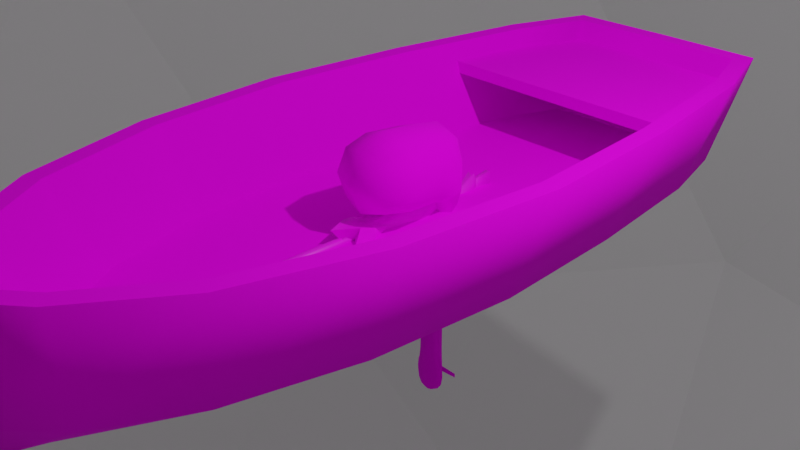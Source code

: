 # Source: ld48.blend  (saved by Blender 2.92.15; exported with 4.5.12 LTS)
import bpy
from mathutils import Matrix  # noqa: F401  (used for matrix-valued properties, if any)

bpy.ops.wm.read_factory_settings(use_empty=True)
scene = bpy.context.scene
scene.name = 'Scene'

# ---- collections
col_collection = bpy.data.collections.new('Collection'); scene.collection.children.link(col_collection)

# ---- images (referenced by path relative to the original .blend; pixels are not part of the script)
import os
ASSET_DIR = os.environ.get("B2B_ASSET_DIR", "")  # directory of the original .blend (textures are referenced by path, not embedded)
HERE = os.path.dirname(os.path.abspath(__file__))  # packed textures are extracted next to this script under _unpacked/

def load_image(name, relpath, width, height, colorspace="sRGB"):
    """Load a texture the original file referenced (path relative to the .blend, or extracted next to this script)."""
    p = next((c for c in (os.path.join(HERE, relpath), os.path.join(ASSET_DIR, relpath)) if relpath and os.path.exists(c)), "")
    if p:
        img = bpy.data.images.load(p, check_existing=True)
        img.name = name
    else:  # same state as the original file: an image datablock whose file is absent (Cycles renders it pink)
        img = bpy.data.images.new(name, width, height)
        img.source = "FILE"
        img.filepath = "//" + (relpath or name)
    img.colorspace_settings.name = colorspace
    return img
img_farmland_20_1x_png = load_image('farmland-20-1x.png', 'farmland-20-1x.png', 1024, 1024, 'sRGB')

# ---- materials (node trees are filled in below, after node groups)
mat_boatmaterial = bpy.data.materials.new('BoatMaterial')
mat_boatmaterial.use_transparent_shadow = False
mat_fishingrodmaterial = bpy.data.materials.new('FishingRodMaterial')
mat_fishingrodmaterial.use_transparent_shadow = False
mat_baitmaterial = bpy.data.materials.new('BaitMaterial')
mat_baitmaterial.use_transparent_shadow = False
mat_fishmaterial = bpy.data.materials.new('FishMaterial')
mat_fishmaterial.use_transparent_shadow = False

# ---- material node trees
mat_boatmaterial.use_nodes = True; mat_boatmaterial.node_tree.nodes.clear()
_N = mat_boatmaterial.node_tree.nodes; _L = mat_boatmaterial.node_tree.links
n0 = _N.new('ShaderNodeBsdfPrincipled'); n0.name = 'Principled BSDF'; n0.location = (-9, 253)
n0.distribution = 'GGX'
n0.subsurface_method = 'BURLEY'
n0.inputs[2].default_value = 0.9182
n0.inputs[3].default_value = 1.45
n0.inputs[13].default_value = 0.07727
n0.inputs[27].default_value = (0.0, 0.0, 0.0, 1.0)
n0.inputs[28].default_value = 1.0
n1 = _N.new('ShaderNodeOutputMaterial'); n1.name = 'Material Output'; n1.location = (281, 253)
n2 = _N.new('ShaderNodeTexImage'); n2.name = 'Image Texture'; n2.location = (-299, 233)
n2.image = img_farmland_20_1x_png
_L.new(n0.outputs[0], n1.inputs[0])
_L.new(n2.outputs[0], n0.inputs[0])
n1.is_active_output = True
mat_fishingrodmaterial.use_nodes = True; mat_fishingrodmaterial.node_tree.nodes.clear()
_N = mat_fishingrodmaterial.node_tree.nodes; _L = mat_fishingrodmaterial.node_tree.links
n0 = _N.new('ShaderNodeBsdfPrincipled'); n0.name = 'Principled BSDF'; n0.location = (10, 300)
n0.distribution = 'GGX'
n0.subsurface_method = 'BURLEY'
n0.inputs[3].default_value = 1.45
n0.inputs[27].default_value = (0.0, 0.0, 0.0, 1.0)
n0.inputs[28].default_value = 1.0
n1 = _N.new('ShaderNodeOutputMaterial'); n1.name = 'Material Output'; n1.location = (300, 300)
n2 = _N.new('ShaderNodeTexImage'); n2.name = 'Image Texture'; n2.location = (-280, 280)
n2.image = img_farmland_20_1x_png
_L.new(n0.outputs[0], n1.inputs[0])
_L.new(n2.outputs[0], n0.inputs[0])
n1.is_active_output = True
mat_baitmaterial.use_nodes = True; mat_baitmaterial.node_tree.nodes.clear()
_N = mat_baitmaterial.node_tree.nodes; _L = mat_baitmaterial.node_tree.links
n0 = _N.new('ShaderNodeBsdfPrincipled'); n0.name = 'Principled BSDF'; n0.location = (10, 300)
n0.distribution = 'GGX'
n0.subsurface_method = 'BURLEY'
n0.inputs[3].default_value = 1.45
n0.inputs[27].default_value = (0.0, 0.0, 0.0, 1.0)
n0.inputs[28].default_value = 1.0
n1 = _N.new('ShaderNodeOutputMaterial'); n1.name = 'Material Output'; n1.location = (300, 300)
n2 = _N.new('ShaderNodeTexImage'); n2.name = 'Image Texture'; n2.location = (-280, 280)
n2.image = img_farmland_20_1x_png
_L.new(n0.outputs[0], n1.inputs[0])
_L.new(n2.outputs[0], n0.inputs[0])
n1.is_active_output = True
mat_fishmaterial.use_nodes = True; mat_fishmaterial.node_tree.nodes.clear()
_N = mat_fishmaterial.node_tree.nodes; _L = mat_fishmaterial.node_tree.links
n0 = _N.new('ShaderNodeBsdfPrincipled'); n0.name = 'Principled BSDF'; n0.location = (10, 300)
n0.distribution = 'GGX'
n0.subsurface_method = 'BURLEY'
n0.inputs[3].default_value = 1.45
n0.inputs[27].default_value = (0.0, 0.0, 0.0, 1.0)
n0.inputs[28].default_value = 1.0
n1 = _N.new('ShaderNodeOutputMaterial'); n1.name = 'Material Output'; n1.location = (300, 300)
n2 = _N.new('ShaderNodeTexImage'); n2.name = 'Image Texture'; n2.location = (-280, 280)
n2.image = img_farmland_20_1x_png
_L.new(n0.outputs[0], n1.inputs[0])
_L.new(n2.outputs[0], n0.inputs[0])
n1.is_active_output = True

# ---- world
world_world = bpy.data.worlds.new('World'); scene.world = world_world
world_world.use_nodes = True; world_world.node_tree.nodes.clear()
_N = world_world.node_tree.nodes; _L = world_world.node_tree.links
n0 = _N.new('ShaderNodeOutputWorld'); n0.name = 'World Output'; n0.location = (300, 300)
n1 = _N.new('ShaderNodeBackground'); n1.name = 'Background'; n1.location = (10, 300)
n1.inputs[0].default_value = (0.05088, 0.05088, 0.05088, 1.0)
_L.new(n1.outputs[0], n0.inputs[0])
n0.is_active_output = True
world_world.color = (0.05088, 0.05088, 0.05088)
world_world.use_sun_shadow = False
world_world.sun_shadow_jitter_overblur = 0.0

# ---- cameras
cam_camera = bpy.data.cameras.new('Camera')
cam_camera.clip_end = 100.0
cam_camera.ortho_scale = 7.314

# ---- lights
light_light = bpy.data.lights.new('Light', 'POINT')
light_light.transmission_factor = 0.0
light_light.energy = 1000.0
light_light.shadow_soft_size = 0.1
light_light.shadow_maximum_resolution = 0.006
light_light.use_absolute_resolution = True

# ---- meshes
me_circle = bpy.data.meshes.new('Circle')
me_circle.from_pydata([(9.845e-09, 4.199, -0.2913), (-0.9232, 4.181, -0.2913), (-1.181, 3.252, -0.2913), (-1.397, 1.638, -0.2913), (-1.512, -0.001479, -0.2913), (-1.397, -1.641, -0.2913), (-1.069, -3.031, -0.2913), (-0.5788, -3.96, -0.2913), (-2.185e-07, -4.571, -0.2913), (0.5788, -3.96, -0.2913), (1.069, -3.031, -0.2913), (1.397, -1.641, -0.2913), (1.512, -0.001478, -0.2913), (1.397, 1.638, -0.2913), (1.181, 3.252, -0.2913), (0.9232, 4.181, -0.2913), (1.552e-07, 4.238, 1.0), (-1.082, 4.222, 1.0), (-1.373, 3.39, 1.0), (-1.656, 1.706, 1.0), (-1.807, -0.003404, 1.0), (-1.657, -1.7, 1.0), (-1.236, -3.123, 1.0), (-0.6161, -4.056, 1.0), (-1.831e-07, -4.573, 1.0), (0.6161, -4.056, 1.0), (1.236, -3.123, 1.0), (1.657, -1.7, 1.0), (1.807, -0.003404, 1.0), (1.656, 1.706, 1.0), (1.373, 3.39, 1.0), (1.082, 4.222, 1.0), (-4.221e-08, 4.317, -0.6399), (-0.1761, 4.299, -0.6399), (-0.2254, 3.441, -0.6399), (-0.2666, 1.732, -0.6399), (-0.2885, -0.003404, -0.6399), (-0.2666, -1.739, -0.6399), (-0.204, -3.21, -0.6399), (-0.1104, -3.994, -0.6399), (-8.578e-08, -4.327, -0.6399), (0.1104, -3.994, -0.6399), (0.204, -3.21, -0.6399), (0.2666, -1.739, -0.6399), (0.2885, -0.003404, -0.6399), (0.2666, 1.732, -0.6399), (0.2254, 3.441, -0.6399), (0.1761, 4.299, -0.6399), (-1.228, 4.424, 1.0), (3.768e-08, 4.442, 1.0), (-1.571, 3.441, 1.0), (-1.858, 1.732, 1.0), (-2.011, -0.003404, 1.0), (-1.858, -1.739, 1.0), (-1.422, -3.21, 1.0), (-0.7698, -4.193, 1.0), (-2.66e-07, -4.84, 1.0), (0.7698, -4.193, 1.0), (1.422, -3.21, 1.0), (1.858, -1.739, 1.0), (2.011, -0.003404, 1.0), (1.858, 1.732, 1.0), (1.571, 3.441, 1.0), (1.228, 4.424, 1.0), (1.219e-07, 3.648, 0.0), (-0.9305, 3.634, 0.0), (-1.18, 2.919, 0.0), (-1.424, 1.471, 0.0), (-1.553, 0.001762, 0.0), (-1.425, -1.457, 0.0), (-1.062, -2.68, 0.0), (-0.5297, -3.482, 0.0), (-1.689e-07, -3.927, 0.0), (0.5297, -3.482, 0.0), (1.062, -2.68, 0.0), (1.425, -1.457, 0.0), (1.553, 0.001762, 0.0), (1.424, 1.471, 0.0), (1.18, 2.919, 0.0), (0.9305, 3.634, 0.0), (-1.581, 2.362, 0.6416), (-1.581, 2.362, 0.7792), (-1.093, 4.324, 0.6416), (-1.093, 4.324, 0.7792), (1.581, 2.362, 0.6416), (1.581, 2.362, 0.7792), (1.093, 4.324, 0.6416), (1.093, 4.324, 0.7792)], [], [(7, 6, 38, 39), (16, 17, 65, 64), (4, 5, 53, 52), (12, 13, 61, 60), (5, 6, 54, 53), (13, 14, 62, 61), (6, 7, 55, 54), (14, 15, 63, 62), (7, 8, 56, 55), (0, 1, 48, 49), (15, 0, 49, 63), (8, 9, 57, 56), (1, 2, 50, 48), (9, 10, 58, 57), (2, 3, 51, 50), (10, 11, 59, 58), (3, 4, 52, 51), (11, 12, 60, 59), (33, 32, 47, 46, 45, 44, 43, 42, 41, 40, 39, 38, 37, 36, 35, 34), (15, 14, 46, 47), (8, 7, 39, 40), (1, 0, 32, 33), (0, 15, 47, 32), (9, 8, 40, 41), (2, 1, 33, 34), (10, 9, 41, 42), (3, 2, 34, 35), (11, 10, 42, 43), (4, 3, 35, 36), (12, 11, 43, 44), (5, 4, 36, 37), (13, 12, 44, 45), (6, 5, 37, 38), (14, 13, 45, 46), (17, 16, 49, 48), (18, 17, 48, 50), (19, 18, 50, 51), (20, 19, 51, 52), (21, 20, 52, 53), (22, 21, 53, 54), (23, 22, 54, 55), (24, 23, 55, 56), (25, 24, 56, 57), (26, 25, 57, 58), (27, 26, 58, 59), (28, 27, 59, 60), (29, 28, 60, 61), (30, 29, 61, 62), (31, 30, 62, 63), (16, 31, 63, 49), (65, 66, 67, 68, 69, 70, 71, 72, 73, 74, 75, 76, 77, 78, 79, 64), (31, 16, 64, 79), (24, 25, 73, 72), (17, 18, 66, 65), (25, 26, 74, 73), (18, 19, 67, 66), (26, 27, 75, 74), (19, 20, 68, 67), (27, 28, 76, 75), (20, 21, 69, 68), (28, 29, 77, 76), (21, 22, 70, 69), (29, 30, 78, 77), (22, 23, 71, 70), (30, 31, 79, 78), (23, 24, 72, 71), (80, 81, 83, 82), (82, 83, 87, 86), (86, 87, 85, 84), (84, 85, 81, 80), (82, 86, 84, 80), (87, 83, 81, 85)])
me_circle.polygons.foreach_set('use_smooth', [1, 1, 1, 1, 1, 1, 1, 1, 1, 1, 1, 1, 1, 1, 1, 1, 1, 1, 1, 1, 1, 1, 1, 1, 1, 1, 1, 1, 1, 1, 1, 1, 1, 1, 0, 0, 0, 0, 0, 0, 0, 0, 0, 0, 0, 0, 0, 0, 0, 0, 0, 1, 1, 1, 1, 1, 1, 1, 1, 1, 1, 1, 1, 1, 1, 1, 0, 0, 0, 0, 0, 0])
_uv = me_circle.uv_layers.new(name='UVMap')
_uv.uv.foreach_set('vector', [0.5266, 0.4062, 0.5266, 0.4062, 0.5266, 0.4062, 0.5266, 0.4062, 0.5266, 0.4062, 0.5266, 0.4062, 0.5266, 0.4062, 0.5266, 0.4062, 0.5266, 0.4062, 0.5266, 0.4062, 0.5266, 0.4062, 0.5266, 0.4062, 0.5266, 0.4062, 0.5266, 0.4062, 0.5266, 0.4062, 0.5266, 0.4062, 0.5266, 0.4062, 0.5266, 0.4062, 0.5266, 0.4062, 0.5266, 0.4062, 0.5266, 0.4062, 0.5266, 0.4062, 0.5266, 0.4062, 0.5266, 0.4062, 0.5266, 0.4062, 0.5266, 0.4062, 0.5266, 0.4062, 0.5266, 0.4062, 0.5266, 0.4062, 0.5266, 0.4062, 0.5266, 0.4062, 0.5266, 0.4062, 0.5266, 0.4062, 0.5266, 0.4062, 0.5266, 0.4062, 0.5266, 0.4062, 0.5266, 0.4062, 0.5266, 0.4062, 0.5266, 0.4062, 0.5266, 0.4062, 0.5266, 0.4062, 0.5266, 0.4062, 0.5266, 0.4062, 0.5266, 0.4062, 0.5266, 0.4062, 0.5266, 0.4062, 0.5266, 0.4062, 0.5266, 0.4062, 0.5266, 0.4062, 0.5266, 0.4062, 0.5266, 0.4062, 0.5266, 0.4062, 0.5266, 0.4062, 0.5266, 0.4062, 0.5266, 0.4062, 0.5266, 0.4062, 0.5266, 0.4062, 0.5266, 0.4062, 0.5266, 0.4062, 0.5266, 0.4062, 0.5266, 0.4062, 0.5266, 0.4062, 0.5266, 0.4062, 0.5266, 0.4062, 0.5266, 0.4062, 0.5266, 0.4062, 0.5266, 0.4062, 0.5266, 0.4062, 0.5266, 0.4062, 0.5266, 0.4062, 0.5266, 0.4062, 0.5266, 0.4062, 0.5266, 0.4062, 0.5266, 0.4062, 0.5266, 0.4062, 0.5266, 0.4062, 0.5266, 0.4062, 0.5266, 0.4062, 0.5266, 0.4062, 0.5266, 0.4062, 0.5266, 0.4062, 0.5266, 0.4062, 0.5266, 0.4062, 0.5266, 0.4062, 0.5266, 0.4062, 0.5266, 0.4062, 0.5266, 0.4062, 0.5266, 0.4062, 0.5266, 0.4062, 0.5266, 0.4062, 0.5266, 0.4062, 0.5266, 0.4062, 0.5266, 0.4062, 0.5266, 0.4062, 0.5266, 0.4062, 0.5266, 0.4062, 0.5266, 0.4062, 0.5266, 0.4062, 0.5266, 0.4062, 0.5266, 0.4062, 0.5266, 0.4062, 0.5266, 0.4062, 0.5266, 0.4062, 0.5266, 0.4062, 0.5266, 0.4062, 0.5266, 0.4062, 0.5266, 0.4062, 0.5266, 0.4062, 0.5266, 0.4062, 0.5266, 0.4062, 0.5266, 0.4062, 0.5266, 0.4062, 0.5266, 0.4062, 0.5266, 0.4062, 0.5266, 0.4062, 0.5266, 0.4062, 0.5266, 0.4062, 0.5266, 0.4062, 0.5266, 0.4062, 0.5266, 0.4062, 0.5266, 0.4062, 0.5266, 0.4062, 0.5266, 0.4062, 0.5266, 0.4062, 0.5266, 0.4062, 0.5266, 0.4062, 0.5266, 0.4062, 0.5266, 0.4062, 0.5266, 0.4062, 0.5266, 0.4062, 0.5266, 0.4062, 0.5266, 0.4062, 0.5266, 0.4062, 0.5266, 0.4062, 0.5266, 0.4062, 0.5266, 0.4062, 0.5266, 0.4062, 0.5266, 0.4062, 0.5266, 0.4062, 0.5266, 0.4062, 0.5266, 0.4062, 0.5266, 0.4062, 0.5266, 0.4062, 0.5266, 0.4062, 0.5266, 0.4062, 0.5266, 0.4062, 0.5266, 0.4062, 0.5266, 0.4062, 0.5266, 0.4062, 0.5266, 0.4062, 0.5266, 0.4062, 0.5266, 0.4062, 0.5266, 0.4062, 0.5266, 0.4062, 0.5266, 0.4062, 0.5266, 0.4062, 0.5266, 0.4062, 0.5266, 0.4062, 0.5266, 0.4062, 0.5266, 0.4062, 0.5266, 0.4062, 0.5266, 0.4062, 0.5266, 0.4062, 0.5266, 0.4062, 0.5266, 0.4062, 0.5266, 0.4062, 0.5266, 0.4062, 0.5266, 0.4062, 0.5266, 0.4062, 0.5266, 0.4062, 0.5266, 0.4062, 0.5266, 0.4062, 0.5266, 0.4062, 0.5266, 0.4062, 0.5266, 0.4062, 0.5266, 0.4062, 0.5266, 0.4062, 0.5266, 0.4062, 0.5266, 0.4062, 0.5266, 0.4062, 0.5266, 0.4062, 0.5266, 0.4062, 0.5266, 0.4062, 0.5266, 0.4062, 0.5266, 0.4062, 0.5266, 0.4062, 0.5266, 0.4062, 0.5266, 0.4062, 0.5266, 0.4062, 0.5266, 0.4062, 0.5266, 0.4062, 0.5266, 0.4062, 0.5266, 0.4062, 0.5266, 0.4062, 0.5266, 0.4062, 0.5266, 0.4062, 0.5266, 0.4062, 0.5266, 0.4062, 0.5266, 0.4062, 0.5266, 0.4062, 0.5266, 0.4062, 0.5266, 0.4062, 0.5266, 0.4062, 0.5266, 0.4062, 0.5266, 0.4062, 0.5266, 0.4062, 0.5266, 0.4062, 0.5266, 0.4062, 0.5266, 0.4062, 0.5266, 0.4062, 0.5266, 0.4062, 0.5266, 0.4062, 0.5266, 0.4062, 0.5266, 0.4062, 0.5266, 0.4062, 0.5266, 0.4062, 0.5266, 0.4062, 0.5266, 0.4062, 0.5266, 0.4062, 0.5266, 0.4062, 0.5266, 0.4062, 0.5266, 0.4062, 0.5266, 0.4062, 0.5266, 0.4062, 0.5266, 0.4062, 0.5266, 0.4062, 0.5266, 0.4062, 0.5266, 0.4062, 0.5266, 0.4062, 0.5266, 0.4062, 0.5266, 0.4062, 0.5266, 0.4062, 0.5266, 0.4062, 0.5266, 0.4062, 0.5266, 0.4062, 0.5266, 0.4062, 0.5266, 0.4062, 0.5266, 0.4062, 0.5266, 0.4062, 0.5266, 0.4062, 0.5266, 0.4062, 0.5266, 0.4062, 0.5266, 0.4062, 0.5266, 0.4062, 0.5266, 0.4062, 0.5266, 0.4062, 0.5266, 0.4062, 0.5266, 0.4062, 0.5266, 0.4062, 0.5266, 0.4062, 0.5266, 0.4062, 0.5266, 0.4062, 0.5266, 0.4062, 0.5266, 0.4062, 0.5266, 0.4062, 0.5266, 0.4062, 0.5266, 0.4062, 0.5266, 0.4062, 0.5266, 0.4062, 0.5266, 0.4062, 0.5266, 0.4062, 0.5266, 0.4062, 0.5266, 0.4062, 0.5266, 0.4062, 0.5266, 0.4062, 0.5266, 0.4062, 0.5266, 0.4062, 0.5266, 0.4062, 0.5266, 0.4062, 0.5266, 0.4062, 0.5266, 0.4062, 0.5266, 0.4062, 0.5266, 0.4062, 0.5266, 0.4062, 0.5266, 0.4062, 0.5266, 0.4062, 0.5266, 0.4062, 0.5266, 0.4062, 0.5266, 0.4062, 0.5266, 0.4062, 0.5266, 0.4062, 0.5266, 0.4062, 0.5266, 0.4062, 0.5266, 0.4062, 0.5266, 0.4062, 0.5266, 0.4062, 0.5266, 0.4062, 0.5266, 0.4062, 0.93, 0.375, 0.93, 0.375, 0.93, 0.375, 0.93, 0.375, 0.93, 0.375, 0.93, 0.375, 0.93, 0.375, 0.93, 0.375, 0.93, 0.375, 0.93, 0.375, 0.93, 0.375, 0.93, 0.375, 0.93, 0.375, 0.93, 0.375, 0.93, 0.375, 0.93, 0.375, 0.93, 0.375, 0.93, 0.375, 0.93, 0.375, 0.93, 0.375, 0.93, 0.375, 0.93, 0.375, 0.93, 0.375, 0.93, 0.375])
me_circle.materials.append(mat_boatmaterial)
me_circle.use_remesh_fix_poles = True
me_circle.use_remesh_preserve_attributes = False
me_circle.use_mirror_vertex_groups = False
me_circle.update()
me_cube_003 = bpy.data.meshes.new('Cube.003')
me_cube_003.from_pydata([(-0.2722, -0.4564, 0.2904), (-0.2722, -0.4564, 0.8348), (-0.3131, 0.2939, 0.2274), (-0.2902, 0.2584, 0.8528), (0.2722, -0.4564, 0.2904), (0.2722, -0.4564, 0.8348), (0.3131, 0.2939, 0.2274), (0.2902, 0.2584, 0.8528), (-0.1995, 0.6217, 0.7621), (-0.2555, 0.6319, 0.2764), (0.2555, 0.6319, 0.2764), (0.1995, 0.6217, 0.7621), (0.2036, 0.4207, 0.03544), (-0.2036, 0.4207, 0.03544), (0.2036, 0.5746, 0.03544), (-0.2036, 0.5746, 0.03544), (0.143, 0.4109, -0.1369), (-0.143, 0.4109, -0.1369), (0.143, 0.5645, -0.1369), (-0.143, 0.5645, -0.1369), (0.09207, 0.4069, -0.4572), (-0.09207, 0.4069, -0.4572), (0.09207, 0.5685, -0.4572), (-0.09207, 0.5685, -0.4572), (0.09237, 0.4093, -1.757), (-0.09237, 0.4093, -1.757), (0.09237, 0.5614, -1.757), (-0.09237, 0.5614, -1.757), (0.1345, 0.4223, -1.964), (-0.1345, 0.4223, -1.964), (0.1345, 0.5297, -1.964), (-0.02543, 0.6, -2.063), (0.1267, 0.4256, -2.166), (-0.1267, 0.4256, -2.166), (-0.02543, 0.6, -2.093), (-0.1267, 0.5218, -2.166), (0.05382, 0.4376, -2.266), (-0.05382, 0.4376, -2.266), (0.05382, 0.5098, -2.266), (-0.05382, 0.5098, -2.266), (-0.3219, -0.1499, 0.2386), (-0.3393, -0.5189, 0.5626), (-0.3193, -0.1528, 0.8819), (-0.4041, 0.2622, 0.5579), (-4.657e-10, 0.2243, 0.1327), (0.0, 0.2584, 0.9617), (0.4041, 0.2622, 0.5579), (0.3219, -0.1499, 0.2386), (0.3193, -0.1528, 0.8819), (0.3393, -0.5189, 0.5626), (-4.191e-09, -0.5189, 0.2233), (1.164e-08, -0.5189, 0.9019), (-0.2533, 0.6404, 0.5515), (0.0, 0.6673, 0.2764), (-9.313e-10, 0.6379, 0.8058), (0.2533, 0.6404, 0.5515), (0.2576, 0.5205, 0.8202), (-0.2576, 0.5205, 0.8202), (-0.3607, 0.5221, 0.2716), (0.3607, 0.5221, 0.2716), (1.688e-09, 0.3918, 0.03544), (-1.688e-09, 0.6035, 0.03544), (-0.2799, 0.4977, 0.03544), (0.2799, 0.4977, 0.03544), (-0.2333, 0.6029, 0.1163), (-0.2391, 0.4168, 0.1079), (0.2391, 0.4168, 0.1079), (0.2333, 0.6029, 0.1163), (-1.106e-09, 0.3821, -0.1369), (1.106e-09, 0.5933, -0.1369), (-0.1966, 0.4877, -0.1369), (0.1966, 0.4877, -0.1369), (-0.1732, 0.4141, -0.04214), (0.1732, 0.4141, -0.04214), (0.1732, 0.5638, -0.04214), (-0.1732, 0.5638, -0.04214), (-1.106e-09, 0.3766, -0.4572), (1.106e-09, 0.5988, -0.4572), (-0.1266, 0.4877, -0.4572), (0.1266, 0.4877, -0.4572), (0.1138, 0.4085, -0.262), (0.1138, 0.5668, -0.262), (-0.1138, 0.5668, -0.262), (-0.1138, 0.4085, -0.262), (-7.567e-10, 0.3808, -1.757), (7.567e-10, 0.5899, -1.757), (-0.127, 0.4854, -1.757), (0.127, 0.4854, -1.757), (-0.08443, 0.5682, -1.501), (-0.08443, 0.4066, -1.501), (0.08443, 0.4066, -1.501), (0.08443, 0.5682, -1.501), (-2.619e-09, 0.4022, -1.964), (0.02543, 0.6, -2.063), (-0.1849, 0.476, -1.964), (0.1849, 0.476, -1.964), (0.1134, 0.4158, -1.889), (0.1134, 0.5455, -1.889), (-0.1134, 0.5455, -1.889), (-0.1134, 0.4158, -1.889), (-3.012e-09, 0.4075, -2.166), (0.02543, 0.6, -2.043), (-0.1742, 0.4737, -2.166), (0.1742, 0.4737, -2.166), (0.1414, 0.5228, -2.063), (-0.02543, 0.6255, -2.043), (-0.1414, 0.4252, -2.063), (0.1414, 0.4252, -2.063), (-1.164e-10, 0.4297, -2.272), (-1.164e-09, 0.5177, -2.272), (-0.05998, 0.4737, -2.272), (0.05998, 0.4737, -2.272), (-0.08991, 0.5197, -2.236), (-0.08991, 0.4276, -2.236), (0.08991, 0.4276, -2.236), (0.08991, 0.5197, -2.236), (-0.4417, -0.1579, 0.5615), (1.863e-09, 0.5221, 0.9171), (0.4417, -0.1579, 0.5615), (1.397e-09, -0.65, 0.5626), (-1.211e-08, -0.1613, 0.1178), (9.313e-10, -0.1589, 1.004), (-6.985e-10, 0.6758, 0.5558), (-0.3668, 0.5227, 0.5573), (0.3668, 0.5227, 0.5573), (-0.3222, 0.5147, 0.1151), (2.306e-09, 0.386, -0.04214), (0.3222, 0.5147, 0.1151), (4.657e-10, 0.3787, 0.09974), (-2.772e-09, 0.6349, 0.1163), (0.1564, 0.4877, -0.262), (0.2381, 0.4889, -0.04214), (-2.306e-09, 0.5919, -0.04214), (-0.2381, 0.4889, -0.04214), (-0.1161, 0.4874, -1.501), (1.652e-09, 0.5965, -0.262), (-0.1564, 0.4877, -0.262), (-1.652e-09, 0.3789, -0.262), (0.156, 0.4807, -1.889), (1.382e-10, 0.3763, -1.501), (0.1161, 0.4874, -1.501), (-1.382e-10, 0.5985, -1.501), (0.03993, 0.5261, -2.04), (-6.039e-10, 0.5699, -1.889), (-0.156, 0.4807, -1.889), (6.039e-10, 0.3915, -1.889), (-0.1225, 0.4737, -2.236), (-0.1944, 0.474, -2.063), (6.712e-10, 0.4069, -2.063), (0.1944, 0.474, -2.063), (-5.821e-10, 0.4737, -2.283), (2.328e-10, 0.4103, -2.236), (0.1225, 0.4737, -2.236), (-2.328e-10, 0.537, -2.236), (4.196e-09, 0.5462, -2.04), (-0.03993, 0.5261, -2.04), (0.03823, 0.5254, -2.09), (3.939e-09, 0.5434, -2.09), (-0.03823, 0.5254, -2.09), (0.04085, 0.5229, -2.061), (-0.04085, 0.5229, -2.061), (3.012e-09, 0.5398, -2.166), (3.007e-09, 0.6255, -2.043), (0.1267, 0.5218, -2.166), (2.619e-09, 0.5498, -1.964), (-0.1345, 0.5297, -1.964), (2.844e-09, 0.6255, -2.093), (0.02543, 0.6, -2.093), (-0.1414, 0.5228, -2.063), (2.844e-09, 0.6, -2.093), (0.02543, 0.6255, -2.093), (0.02543, 0.6255, -2.043), (3.007e-09, 0.6, -2.043), (-0.02543, 0.6, -2.043), (0.02543, 0.6255, -2.063), (-0.02543, 0.6255, -2.093), (-0.02543, 0.6255, -2.063), (0.02543, 0.6, -2.063), (0.02543, 0.6, -2.093), (0.02543, 0.6, -2.043), (3.007e-09, 0.6, -2.043), (2.844e-09, 0.6, -2.093), (-0.02543, 0.6, -2.093), (-0.02543, 0.6, -2.063), (-0.02543, 0.6, -2.043), (0.02543, 0.6255, -2.043), (-0.02543, 0.6255, -2.093), (0.02543, 0.6255, -2.093), (-0.02543, 0.6255, -2.043), (3.007e-09, 0.6255, -2.043), (0.02543, 0.6255, -2.063), (-0.02543, 0.6255, -2.063), (2.844e-09, 0.6255, -2.093), (0.02543, 0.6114, -1.817), (3.007e-09, 0.6142, -1.818), (-0.02543, 0.6114, -1.817), (0.02543, 0.6114, -2.318), (2.844e-09, 0.6114, -2.318), (-0.02543, 0.6114, -2.318), (-0.2509, 0.6142, -2.043), (-0.2509, 0.6142, -2.063), (-0.2509, 0.6142, -2.093), (0.2509, 0.6142, -2.093), (0.2509, 0.6142, -2.063), (0.2509, 0.6142, -2.043)], [], [(0, 41, 116, 40), (41, 1, 42, 116), (116, 42, 3, 43), (40, 116, 43, 2), (3, 45, 117, 57), (45, 7, 56, 117), (117, 56, 11, 54), (57, 117, 54, 8), (6, 46, 118, 47), (46, 7, 48, 118), (118, 48, 5, 49), (47, 118, 49, 4), (4, 49, 119, 50), (49, 5, 51, 119), (119, 51, 1, 41), (50, 119, 41, 0), (2, 44, 120, 40), (44, 6, 47, 120), (120, 47, 4, 50), (40, 120, 50, 0), (7, 45, 121, 48), (45, 3, 42, 121), (121, 42, 1, 51), (48, 121, 51, 5), (9, 52, 122, 53), (52, 8, 54, 122), (122, 54, 11, 55), (53, 122, 55, 10), (2, 43, 123, 58), (43, 3, 57, 123), (123, 57, 8, 52), (58, 123, 52, 9), (7, 46, 124, 56), (46, 6, 59, 124), (124, 59, 10, 55), (56, 124, 55, 11), (2, 58, 125, 65), (58, 9, 64, 125), (125, 64, 15, 62), (65, 125, 62, 13), (12, 60, 126, 73), (60, 13, 72, 126), (126, 72, 17, 68), (73, 126, 68, 16), (10, 59, 127, 67), (59, 6, 66, 127), (127, 66, 12, 63), (67, 127, 63, 14), (6, 44, 128, 66), (44, 2, 65, 128), (128, 65, 13, 60), (66, 128, 60, 12), (9, 53, 129, 64), (53, 10, 67, 129), (129, 67, 14, 61), (64, 129, 61, 15), (18, 71, 130, 81), (71, 16, 80, 130), (130, 80, 20, 79), (81, 130, 79, 22), (14, 63, 131, 74), (63, 12, 73, 131), (131, 73, 16, 71), (74, 131, 71, 18), (15, 61, 132, 75), (61, 14, 74, 132), (132, 74, 18, 69), (75, 132, 69, 19), (13, 62, 133, 72), (62, 15, 75, 133), (133, 75, 19, 70), (72, 133, 70, 17), (21, 78, 134, 89), (78, 23, 88, 134), (134, 88, 27, 86), (89, 134, 86, 25), (19, 69, 135, 82), (69, 18, 81, 135), (135, 81, 22, 77), (82, 135, 77, 23), (17, 70, 136, 83), (70, 19, 82, 136), (136, 82, 23, 78), (83, 136, 78, 21), (16, 68, 137, 80), (68, 17, 83, 137), (137, 83, 21, 76), (80, 137, 76, 20), (26, 87, 138, 97), (87, 24, 96, 138), (138, 96, 28, 95), (97, 138, 95, 30), (20, 76, 139, 90), (76, 21, 89, 139), (139, 89, 25, 84), (90, 139, 84, 24), (22, 79, 140, 91), (79, 20, 90, 140), (140, 90, 24, 87), (91, 140, 87, 26), (23, 77, 141, 88), (77, 22, 91, 141), (141, 91, 26, 85), (88, 141, 85, 27), (157, 158, 34, 169), (27, 85, 143, 98), (85, 26, 97, 143), (143, 97, 30, 164), (98, 143, 164, 165), (25, 86, 144, 99), (86, 27, 98, 144), (144, 98, 165, 94), (99, 144, 94, 29), (24, 84, 145, 96), (84, 25, 99, 145), (145, 99, 29, 92), (96, 145, 92, 28), (33, 102, 146, 113), (102, 35, 112, 146), (146, 112, 39, 110), (113, 146, 110, 37), (29, 94, 147, 106), (94, 165, 168, 147), (147, 168, 35, 102), (106, 147, 102, 33), (28, 92, 148, 107), (92, 29, 106, 148), (148, 106, 33, 100), (107, 148, 100, 32), (30, 95, 149, 104), (95, 28, 107, 149), (149, 107, 32, 103), (104, 149, 103, 163), (36, 108, 150, 111), (108, 37, 110, 150), (150, 110, 39, 109), (111, 150, 109, 38), (32, 100, 151, 114), (100, 33, 113, 151), (151, 113, 37, 108), (114, 151, 108, 36), (163, 103, 152, 115), (103, 32, 114, 152), (152, 114, 36, 111), (115, 152, 111, 38), (35, 161, 153, 112), (161, 163, 115, 153), (153, 115, 38, 109), (112, 153, 109, 39), (162, 105, 188, 189), (101, 93, 177, 179), (172, 101, 179, 180), (158, 157, 161, 35), (157, 156, 163, 161), (154, 155, 165, 164), (142, 154, 164, 30), (159, 142, 30, 104), (156, 159, 104, 163), (160, 158, 35, 168), (155, 160, 168, 165), (160, 155, 173, 31), (159, 156, 167, 93), (154, 142, 101, 172), (156, 157, 169, 167), (158, 160, 31, 34), (142, 159, 93, 101), (155, 154, 172, 173), (93, 167, 178, 177), (174, 170, 166, 175, 176, 105, 162, 171), (166, 170, 187, 192), (171, 162, 189, 185), (174, 171, 185, 190), (167, 169, 181, 178), (170, 174, 190, 187), (173, 172, 180, 184), (169, 34, 182, 181), (31, 173, 184, 183), (176, 175, 186, 191), (105, 176, 191, 188), (34, 31, 183, 182), (175, 166, 192, 186), (179, 193, 194, 180), (185, 193, 179), (189, 194, 193, 185), (188, 195, 194, 189), (184, 195, 188), (180, 194, 195, 184), (181, 197, 196, 178), (182, 198, 197, 181), (186, 198, 182), (192, 197, 198, 186), (187, 196, 197, 192), (178, 196, 187), (183, 200, 201, 182), (184, 199, 200, 183), (188, 199, 184), (191, 200, 199, 188), (186, 201, 200, 191), (182, 201, 186), (177, 203, 204, 179), (178, 202, 203, 177), (187, 202, 178), (190, 203, 202, 187), (185, 204, 203, 190), (179, 204, 185)])
me_cube_003.polygons.foreach_set('use_smooth', [1, 1, 1, 1, 1, 1, 1, 1, 1, 1, 1, 1, 1, 1, 1, 1, 1, 1, 1, 1, 1, 1, 1, 1, 1, 1, 1, 1, 1, 1, 1, 1, 1, 1, 1, 1, 1, 1, 1, 1, 1, 1, 1, 1, 1, 1, 1, 1, 1, 1, 1, 1, 1, 1, 1, 1, 1, 1, 1, 1, 1, 1, 1, 1, 1, 1, 1, 1, 1, 1, 1, 1, 1, 1, 1, 1, 1, 1, 1, 1, 1, 1, 1, 1, 1, 1, 1, 1, 1, 1, 1, 1, 1, 1, 1, 1, 1, 1, 1, 1, 1, 1, 1, 1, 1, 1, 1, 1, 1, 1, 1, 1, 1, 1, 1, 1, 1, 1, 1, 1, 1, 1, 1, 1, 1, 1, 1, 1, 1, 1, 1, 1, 1, 1, 1, 1, 1, 1, 1, 1, 1, 1, 1, 1, 1, 1, 1, 1, 1, 0, 0, 0, 1, 1, 1, 1, 1, 1, 1, 1, 1, 1, 1, 1, 1, 1, 1, 0, 0, 0, 0, 0, 0, 0, 0, 0, 0, 0, 0, 0, 0, 0, 0, 0, 0, 0, 0, 0, 0, 0, 0, 0, 0, 0, 0, 0, 0, 0, 0, 0, 0, 0, 0, 0, 0])
_uv = me_cube_003.uv_layers.new(name='UVMap')
_uv.uv.foreach_set('vector', [0.4281, 0.5, 0.4281, 0.5, 0.4281, 0.5, 0.4281, 0.5, 0.4281, 0.5, 0.4281, 0.5, 0.4281, 0.5, 0.4281, 0.5, 0.4281, 0.5, 0.4281, 0.5, 0.4281, 0.5, 0.4281, 0.5, 0.4281, 0.5, 0.4281, 0.5, 0.4281, 0.5, 0.4281, 0.5, 0.4281, 0.5, 0.4281, 0.5, 0.4281, 0.5, 0.4281, 0.5, 0.4281, 0.5, 0.4281, 0.5, 0.4281, 0.5, 0.4281, 0.5, 0.4281, 0.5, 0.4281, 0.5, 0.4281, 0.5, 0.4281, 0.5, 0.4281, 0.5, 0.4281, 0.5, 0.4281, 0.5, 0.4281, 0.5, 0.4281, 0.5, 0.4281, 0.5, 0.4281, 0.5, 0.4281, 0.5, 0.4281, 0.5, 0.4281, 0.5, 0.4281, 0.5, 0.4281, 0.5, 0.4281, 0.5, 0.4281, 0.5, 0.4281, 0.5, 0.4281, 0.5, 0.4281, 0.5, 0.4281, 0.5, 0.4281, 0.5, 0.4281, 0.5, 0.4281, 0.5, 0.4281, 0.5, 0.4281, 0.5, 0.4281, 0.5, 0.4281, 0.5, 0.4281, 0.5, 0.4281, 0.5, 0.4281, 0.5, 0.4281, 0.5, 0.4281, 0.5, 0.4281, 0.5, 0.4281, 0.5, 0.4281, 0.5, 0.4281, 0.5, 0.4281, 0.5, 0.4281, 0.5, 0.4281, 0.5, 0.4281, 0.5, 0.4281, 0.5, 0.4281, 0.5, 0.4281, 0.5, 0.4281, 0.5, 0.4281, 0.5, 0.4281, 0.5, 0.4281, 0.5, 0.4281, 0.5, 0.4281, 0.5, 0.4281, 0.5, 0.4281, 0.5, 0.4281, 0.5, 0.4281, 0.5, 0.4281, 0.5, 0.4281, 0.5, 0.4281, 0.5, 0.4281, 0.5, 0.4281, 0.5, 0.4281, 0.5, 0.4281, 0.5, 0.4281, 0.5, 0.4281, 0.5, 0.4281, 0.5, 0.4281, 0.5, 0.4281, 0.5, 0.4281, 0.5, 0.4281, 0.5, 0.4281, 0.5, 0.4281, 0.5, 0.4281, 0.5, 0.4281, 0.5, 0.4281, 0.5, 0.4281, 0.5, 0.4281, 0.5, 0.4281, 0.5, 0.4281, 0.5, 0.4281, 0.5, 0.4281, 0.5, 0.4281, 0.5, 0.4281, 0.5, 0.4281, 0.5, 0.4281, 0.5, 0.4281, 0.5, 0.4281, 0.5, 0.4281, 0.5, 0.4281, 0.5, 0.4281, 0.5, 0.4281, 0.5, 0.4281, 0.5, 0.4281, 0.5, 0.4281, 0.5, 0.4281, 0.5, 0.4281, 0.5, 0.4281, 0.5, 0.4281, 0.5, 0.4281, 0.5, 0.4281, 0.5, 0.4281, 0.5, 0.4281, 0.5, 0.4281, 0.5, 0.4281, 0.5, 0.4281, 0.5, 0.4281, 0.5, 0.4281, 0.5, 0.4281, 0.5, 0.4281, 0.5, 0.4281, 0.5, 0.4281, 0.5, 0.4281, 0.5, 0.4281, 0.5, 0.4281, 0.5, 0.4281, 0.5, 0.4281, 0.5, 0.4281, 0.5, 0.4281, 0.5, 0.4281, 0.5, 0.4281, 0.5, 0.4281, 0.5, 0.4281, 0.5, 0.4281, 0.5, 0.4281, 0.5, 0.4281, 0.5, 0.4281, 0.5, 0.4281, 0.5, 0.4281, 0.5, 0.4281, 0.5, 0.4281, 0.5, 0.4281, 0.5, 0.4281, 0.5, 0.4281, 0.5, 0.4281, 0.5, 0.4281, 0.5, 0.4281, 0.5, 0.4281, 0.5, 0.4281, 0.5, 0.4281, 0.5, 0.4281, 0.5, 0.4281, 0.5, 0.4281, 0.5, 0.4281, 0.5, 0.4281, 0.5, 0.4281, 0.5, 0.4281, 0.5, 0.4281, 0.5, 0.4281, 0.5, 0.4281, 0.5, 0.4281, 0.5, 0.4281, 0.5, 0.4281, 0.5, 0.4281, 0.5, 0.4281, 0.5, 0.4281, 0.5, 0.4281, 0.5, 0.4281, 0.5, 0.4281, 0.5, 0.4281, 0.5, 0.4281, 0.5, 0.4281, 0.5, 0.4281, 0.5, 0.4281, 0.5, 0.4281, 0.5, 0.4281, 0.5, 0.4281, 0.5, 0.4281, 0.5, 0.4281, 0.5, 0.4281, 0.5, 0.4281, 0.5, 0.4281, 0.5, 0.4281, 0.5, 0.4281, 0.5, 0.4281, 0.5, 0.4281, 0.5, 0.4281, 0.5, 0.4281, 0.5, 0.4281, 0.5, 0.4281, 0.5, 0.4281, 0.5, 0.4281, 0.5, 0.4281, 0.5, 0.4281, 0.5, 0.4281, 0.5, 0.4281, 0.5, 0.4281, 0.5, 0.4281, 0.5, 0.4281, 0.5, 0.4281, 0.5, 0.4281, 0.5, 0.4281, 0.5, 0.4281, 0.5, 0.4281, 0.5, 0.4281, 0.5, 0.4281, 0.5, 0.4281, 0.5, 0.4281, 0.5, 0.4281, 0.5, 0.4281, 0.5, 0.4281, 0.5, 0.4281, 0.5, 0.4281, 0.5, 0.4281, 0.5, 0.4281, 0.5, 0.4281, 0.5, 0.4281, 0.5, 0.4281, 0.5, 0.4281, 0.5, 0.4281, 0.5, 0.4281, 0.5, 0.4281, 0.5, 0.4281, 0.5, 0.4281, 0.5, 0.4281, 0.5, 0.4281, 0.5, 0.4281, 0.5, 0.4281, 0.5, 0.4281, 0.5, 0.4281, 0.5, 0.4281, 0.5, 0.4281, 0.5, 0.4281, 0.5, 0.4281, 0.5, 0.4281, 0.5, 0.4281, 0.5, 0.4281, 0.5, 0.4281, 0.5, 0.4281, 0.5, 0.4281, 0.5, 0.4281, 0.5, 0.4281, 0.5, 0.4281, 0.5, 0.4281, 0.5, 0.4281, 0.5, 0.4281, 0.5, 0.4281, 0.5, 0.4281, 0.5, 0.4281, 0.5, 0.4281, 0.5, 0.4281, 0.5, 0.4281, 0.5, 0.4281, 0.5, 0.4281, 0.5, 0.4281, 0.5, 0.4281, 0.5, 0.4281, 0.5, 0.4281, 0.5, 0.4281, 0.5, 0.4281, 0.5, 0.4281, 0.5, 0.4281, 0.5, 0.4281, 0.5, 0.4281, 0.5, 0.4281, 0.5, 0.4281, 0.5, 0.4281, 0.5, 0.4281, 0.5, 0.4281, 0.5, 0.4281, 0.5, 0.4281, 0.5, 0.4281, 0.5, 0.4281, 0.5, 0.4281, 0.5, 0.4281, 0.5, 0.4281, 0.5, 0.4281, 0.5, 0.4281, 0.5, 0.4281, 0.5, 0.4281, 0.5, 0.4281, 0.5, 0.4281, 0.5, 0.4281, 0.5, 0.4281, 0.5, 0.4281, 0.5, 0.4281, 0.5, 0.4281, 0.5, 0.4281, 0.5, 0.4281, 0.5, 0.4281, 0.5, 0.4281, 0.5, 0.4281, 0.5, 0.4281, 0.5, 0.4281, 0.5, 0.4281, 0.5, 0.4281, 0.5, 0.4281, 0.5, 0.4281, 0.5, 0.4281, 0.5, 0.4281, 0.5, 0.4281, 0.5, 0.4281, 0.5, 0.4281, 0.5, 0.4281, 0.5, 0.4281, 0.5, 0.4281, 0.5, 0.4281, 0.5, 0.4281, 0.5, 0.4281, 0.5, 0.4281, 0.5, 0.4281, 0.5, 0.4281, 0.5, 0.4281, 0.5, 0.4281, 0.5, 0.4281, 0.5, 0.4281, 0.5, 0.4281, 0.5, 0.4281, 0.5, 0.4281, 0.5, 0.4281, 0.5, 0.4281, 0.5, 0.4281, 0.5, 0.4281, 0.5, 0.4281, 0.5, 0.4281, 0.5, 0.4281, 0.5, 0.4281, 0.5, 0.4281, 0.5, 0.4281, 0.5, 0.4281, 0.5, 0.4281, 0.5, 0.4281, 0.5, 0.4281, 0.5, 0.4281, 0.5, 0.4281, 0.5, 0.4281, 0.5, 0.4281, 0.5, 0.4281, 0.5, 0.4281, 0.5, 0.4281, 0.5, 0.4281, 0.5, 0.4281, 0.5, 0.4281, 0.5, 0.4281, 0.5, 0.4281, 0.5, 0.4281, 0.5, 0.4281, 0.5, 0.4281, 0.5, 0.4281, 0.5, 0.4281, 0.5, 0.4281, 0.5, 0.4281, 0.5, 0.4281, 0.5, 0.4281, 0.5, 0.4281, 0.5, 0.4281, 0.5, 0.4281, 0.5, 0.4281, 0.5, 0.4281, 0.5, 0.4281, 0.5, 0.4281, 0.5, 0.4281, 0.5, 0.4281, 0.5, 0.4281, 0.5, 0.4281, 0.5, 0.4281, 0.5, 0.4281, 0.5, 0.4281, 0.5, 0.4281, 0.5, 0.4281, 0.5, 0.4281, 0.5, 0.4281, 0.5, 0.4281, 0.5, 0.4281, 0.5, 0.4281, 0.5, 0.4281, 0.5, 0.4281, 0.5, 0.4281, 0.5, 0.4281, 0.5, 0.4281, 0.5, 0.4281, 0.5, 0.4281, 0.5, 0.4281, 0.5, 0.4281, 0.5, 0.4281, 0.5, 0.4281, 0.5, 0.4281, 0.5, 0.4281, 0.5, 0.4281, 0.5, 0.4281, 0.5, 0.4281, 0.5, 0.4281, 0.5, 0.4281, 0.5, 0.4281, 0.5, 0.4281, 0.5, 0.4281, 0.5, 0.4281, 0.5, 0.4281, 0.5, 0.4281, 0.5, 0.4281, 0.5, 0.4281, 0.5, 0.4281, 0.5, 0.4281, 0.5, 0.4281, 0.5, 0.4281, 0.5, 0.4281, 0.5, 0.4281, 0.5, 0.4281, 0.5, 0.4281, 0.5, 0.4281, 0.5, 0.4281, 0.5, 0.4281, 0.5, 0.4281, 0.5, 0.4281, 0.5, 0.4281, 0.5, 0.4281, 0.5, 0.4281, 0.5, 0.4281, 0.5, 0.4281, 0.5, 0.4281, 0.5, 0.4281, 0.5, 0.4281, 0.5, 0.4281, 0.5, 0.4281, 0.5, 0.4281, 0.5, 0.4281, 0.5, 0.4281, 0.5, 0.4281, 0.5, 0.4281, 0.5, 0.4281, 0.5, 0.4281, 0.5, 0.4281, 0.5, 0.4281, 0.5, 0.4281, 0.5, 0.4281, 0.5, 0.4281, 0.5, 0.4281, 0.5, 0.4281, 0.5, 0.4281, 0.5, 0.4281, 0.5, 0.4281, 0.5, 0.4281, 0.5, 0.4281, 0.5, 0.4281, 0.5, 0.4281, 0.5, 0.4281, 0.5, 0.4281, 0.5, 0.4281, 0.5, 0.4281, 0.5, 0.4281, 0.5, 0.4281, 0.5, 0.4281, 0.5, 0.4281, 0.5, 0.4281, 0.5, 0.4281, 0.5, 0.4281, 0.5, 0.4281, 0.5, 0.4281, 0.5, 0.4281, 0.5, 0.4281, 0.5, 0.4281, 0.5, 0.4281, 0.5, 0.4281, 0.5, 0.4281, 0.5, 0.4281, 0.5, 0.4281, 0.5, 0.4281, 0.5, 0.4281, 0.5, 0.4281, 0.5, 0.4281, 0.5, 0.4281, 0.5, 0.4281, 0.5, 0.4281, 0.5, 0.4281, 0.5, 0.4281, 0.5, 0.4281, 0.5, 0.4281, 0.5, 0.4281, 0.5, 0.4281, 0.5, 0.4281, 0.5, 0.4281, 0.5, 0.4281, 0.5, 0.4281, 0.5, 0.4281, 0.5, 0.4281, 0.5, 0.4281, 0.5, 0.4281, 0.5, 0.4281, 0.5, 0.4281, 0.5, 0.4281, 0.5, 0.4281, 0.5, 0.4281, 0.5, 0.4281, 0.5, 0.4281, 0.5, 0.4281, 0.5, 0.4281, 0.5, 0.4281, 0.5, 0.4281, 0.5, 0.4281, 0.5, 0.4281, 0.5, 0.4281, 0.5, 0.4281, 0.5, 0.4281, 0.5, 0.4281, 0.5, 0.4281, 0.5, 0.4281, 0.5, 0.4281, 0.5, 0.4281, 0.5, 0.4281, 0.5, 0.4281, 0.5, 0.4281, 0.5, 0.4281, 0.5, 0.4281, 0.5, 0.4281, 0.5, 0.4281, 0.5, 0.4281, 0.5, 0.4281, 0.5, 0.4281, 0.5, 0.4281, 0.5, 0.4281, 0.5, 0.4281, 0.5, 0.4281, 0.5, 0.4281, 0.5, 0.4281, 0.5, 0.4281, 0.5, 0.4281, 0.5, 0.4281, 0.5, 0.4281, 0.5, 0.4281, 0.5, 0.4281, 0.5, 0.4281, 0.5, 0.4281, 0.5, 0.4281, 0.5, 0.4281, 0.5, 0.4281, 0.5, 0.4281, 0.5, 0.4281, 0.5, 0.4281, 0.5, 0.4281, 0.5, 0.4281, 0.5, 0.4281, 0.5, 0.4281, 0.5, 0.4281, 0.5, 0.4281, 0.5, 0.4281, 0.5, 0.4281, 0.5, 0.4281, 0.5, 0.4281, 0.5, 0.4281, 0.5, 0.4281, 0.5, 0.4281, 0.5, 0.4281, 0.5, 0.4281, 0.5, 0.4281, 0.5, 0.4281, 0.5, 0.4281, 0.5, 0.4281, 0.5, 0.4281, 0.5, 0.4281, 0.5, 0.4281, 0.5, 0.4281, 0.5, 0.4281, 0.5, 0.4281, 0.5, 0.4281, 0.5, 0.4281, 0.5, 0.4281, 0.5, 0.4281, 0.5, 0.4281, 0.5, 0.4281, 0.5, 0.4281, 0.5, 0.4281, 0.5, 0.4281, 0.5, 0.4281, 0.5, 0.4281, 0.5, 0.4281, 0.5, 0.4281, 0.5, 0.4281, 0.5, 0.4281, 0.5, 0.4281, 0.5, 0.4281, 0.5, 0.4281, 0.5, 0.4281, 0.5, 0.4281, 0.5, 0.4281, 0.5, 0.4281, 0.5, 0.4281, 0.5, 0.4281, 0.5, 0.4281, 0.5, 0.4281, 0.5, 0.4281, 0.5, 0.4281, 0.5, 0.4281, 0.5, 0.4281, 0.5, 0.4281, 0.5, 0.4281, 0.5, 0.4281, 0.5, 0.4281, 0.5, 0.4281, 0.5, 0.4281, 0.5, 0.4281, 0.5, 0.4281, 0.5, 0.4281, 0.5, 0.4281, 0.5, 0.4281, 0.5, 0.4281, 0.5, 0.4281, 0.5, 0.4281, 0.5, 0.4281, 0.5, 0.4281, 0.5, 0.4281, 0.5, 0.4281, 0.5, 0.4281, 0.5, 0.4281, 0.5, 0.4281, 0.5, 0.4281, 0.5, 0.4281, 0.5, 0.4281, 0.5, 0.4281, 0.5, 0.4281, 0.5, 0.4281, 0.5, 0.4281, 0.5, 0.4281, 0.5, 0.4281, 0.5, 0.4281, 0.5, 0.4281, 0.5, 0.4281, 0.5, 0.4281, 0.5, 0.4281, 0.5, 0.4281, 0.5, 0.4281, 0.5, 0.4281, 0.5, 0.4281, 0.5, 0.4281, 0.5, 0.4281, 0.5, 0.4281, 0.5, 0.4281, 0.5, 0.4281, 0.5, 0.4281, 0.5, 0.4281, 0.5, 0.4281, 0.5, 0.4281, 0.5, 0.4281, 0.5, 0.4281, 0.5, 0.4281, 0.5, 0.4281, 0.5, 0.4281, 0.5, 0.4281, 0.5, 0.4281, 0.5, 0.4281, 0.5, 0.4281, 0.5, 0.4281, 0.5, 0.4281, 0.5, 0.4281, 0.5, 0.4281, 0.5, 0.4281, 0.5, 0.4281, 0.5, 0.4281, 0.5, 0.4281, 0.5, 0.4281, 0.5, 0.4281, 0.5, 0.4281, 0.5, 0.4281, 0.5, 0.4281, 0.5, 0.4281, 0.5, 0.4281, 0.5, 0.4281, 0.5, 0.4281, 0.5, 0.4281, 0.5, 0.4281, 0.5, 0.4281, 0.5, 0.4281, 0.5, 0.4281, 0.5, 0.4281, 0.5, 0.4281, 0.5, 0.4281, 0.5, 0.4281, 0.5, 0.4281, 0.5, 0.4281, 0.5, 0.4281, 0.5, 0.4281, 0.5, 0.4281, 0.5, 0.4281, 0.5, 0.4281, 0.5, 0.4281, 0.5, 0.4281, 0.5, 0.4281, 0.5, 0.4281, 0.5, 0.4281, 0.5, 0.4281, 0.5, 0.4281, 0.5, 0.4281, 0.5, 0.4281, 0.5, 0.4281, 0.5, 0.4281, 0.5, 0.4281, 0.5, 0.4281, 0.5, 0.4281, 0.5, 0.4281, 0.5, 0.4281, 0.5, 0.4281, 0.5, 0.4281, 0.5, 0.4281, 0.5, 0.4281, 0.5, 0.4281, 0.5, 0.4281, 0.5, 0.4281, 0.5, 0.4281, 0.5, 0.4281, 0.5, 0.4281, 0.5, 0.4281, 0.5, 0.4281, 0.5, 0.4281, 0.5, 0.4281, 0.5, 0.4281, 0.5, 0.4281, 0.5, 0.4281, 0.5, 0.4281, 0.5, 0.4281, 0.5, 0.4281, 0.5, 0.4281, 0.5, 0.4281, 0.5, 0.4281, 0.5, 0.4281, 0.5, 0.4281, 0.5, 0.4281, 0.5, 0.4281, 0.5, 0.4281, 0.5, 0.4281, 0.5, 0.4281, 0.5, 0.4281, 0.5, 0.4281, 0.5, 0.4281, 0.5, 0.4281, 0.5, 0.4281, 0.5, 0.4281, 0.5, 0.4281, 0.5, 0.4281, 0.5, 0.4281, 0.5, 0.4281, 0.5, 0.4281, 0.5, 0.4281, 0.5, 0.4281, 0.5, 0.4281, 0.5, 0.4281, 0.5, 0.4281, 0.5, 0.4281, 0.5, 0.4281, 0.5, 0.4281, 0.5, 0.4281, 0.5, 0.4281, 0.5, 0.4281, 0.5, 0.4281, 0.5, 0.4281, 0.5, 0.4281, 0.5, 0.4281, 0.5, 0.4281, 0.5, 0.4281, 0.5, 0.4281, 0.5, 0.4281, 0.5, 0.4281, 0.5, 0.4281, 0.5, 0.4281, 0.5, 0.4281, 0.5, 0.4281, 0.5, 0.4281, 0.5, 0.4281, 0.5, 0.4281, 0.5, 0.4281, 0.5, 0.4281, 0.5, 0.4281, 0.5, 0.4281, 0.5, 0.4281, 0.5, 0.4281, 0.5, 0.4281, 0.5, 0.4281, 0.5, 0.4281, 0.5, 0.4281, 0.5, 0.4281, 0.5, 0.4281, 0.5, 0.4281, 0.5, 0.4281, 0.5, 0.4281, 0.5, 0.4281, 0.5, 0.4281, 0.5, 0.4281, 0.5, 0.4281, 0.5, 0.4281, 0.5, 0.4281, 0.5, 0.4281, 0.5, 0.4281, 0.5, 0.4281, 0.5, 0.4281, 0.5, 0.4281, 0.5, 0.4281, 0.5, 0.4281, 0.5, 0.4281, 0.5, 0.4281, 0.5, 0.4281, 0.5, 0.4281, 0.5, 0.4281, 0.5, 0.4281, 0.5, 0.4281, 0.5, 0.4281, 0.5, 0.4281, 0.5])
me_cube_003.materials.append(mat_boatmaterial)
me_cube_003.use_remesh_fix_poles = True
me_cube_003.use_remesh_preserve_attributes = False
me_cube_003.use_mirror_vertex_groups = False
me_cube_003.update()
me_cylinder_001 = bpy.data.meshes.new('Cylinder.001')
me_cylinder_001.from_pydata([(0.0, 0.6017, 0.05598), (0.03959, 0.6017, 0.03959), (0.05598, 0.6017, 2.386e-08), (0.03959, 0.6017, -0.03959), (-4.894e-09, 0.6017, -0.05598), (-0.03959, 0.6017, -0.03959), (-0.05598, 0.6017, 2.697e-08), (-0.03959, 0.6017, 0.03959), (-1.892e-09, -1.219, 0.05667), (0.04007, -1.219, 0.04007), (0.05667, -1.219, -5.558e-08), (0.04007, -1.219, -0.04007), (-6.846e-09, -1.219, -0.05667), (-0.04007, -1.219, -0.04007), (-0.05667, -1.219, -5.242e-08), (-0.04007, -1.219, 0.04007), (-3.15e-09, -2.853, 0.03343), (0.02364, -2.853, 0.02364), (0.03343, -2.853, -1.254e-07), (0.02364, -2.853, -0.02364), (-6.072e-09, -2.853, -0.03343), (-0.02364, -2.853, -0.02364), (-0.03343, -2.853, -1.236e-07), (-0.02364, -2.853, 0.02364), (-3.611e-09, -4.904, 0.02467), (0.01744, -4.904, 0.01744), (0.02467, -4.904, -1.961e-07), (0.01744, -4.904, -0.01744), (-5.767e-09, -4.904, -0.02467), (-0.01744, -4.904, -0.01744), (-0.02467, -4.904, -1.948e-07), (-0.01744, -4.904, 0.01744), (-5.117e-06, -6.432, 0.009928), (0.007015, -6.432, 0.00702), (0.009923, -6.432, -2.417e-07), (0.007015, -6.432, -0.007021), (-5.118e-06, -6.432, -0.009929), (-0.007026, -6.432, -0.007021), (-0.009934, -6.432, -2.411e-07), (-0.007026, -6.432, 0.00702), (-3.691e-08, -7.241, 0.003913), (0.002767, -7.241, 0.002767), (0.003913, -7.241, -2.767e-07), (0.002767, -7.241, -0.002767), (-3.725e-08, -7.241, -0.003913), (-0.002767, -7.241, -0.002767), (-0.003913, -7.241, -2.765e-07), (-0.002767, -7.241, 0.002767), (-0.08826, -0.7259, -0.007164), (0.2017, -0.7259, -0.007164), (-0.08826, -0.6552, -0.03645), (0.2017, -0.6552, -0.03645), (-0.08826, -0.6259, -0.1072), (0.2017, -0.6259, -0.1072), (-0.08826, -0.6552, -0.1779), (0.2017, -0.6552, -0.1779), (-0.08826, -0.7259, -0.2072), (0.2017, -0.7259, -0.2072), (-0.08826, -0.7967, -0.1779), (0.2017, -0.7967, -0.1779), (-0.08826, -0.8259, -0.1072), (0.2017, -0.8259, -0.1072), (-0.08826, -0.7967, -0.03645), (0.2017, -0.7967, -0.03645)], [], [(0, 7, 15, 8), (1, 2, 3, 4, 5, 6, 7, 0), (15, 14, 22, 23), (1, 0, 8, 9), (3, 2, 10, 11), (6, 5, 13, 14), (4, 3, 11, 12), (7, 6, 14, 15), (2, 1, 9, 10), (5, 4, 12, 13), (22, 21, 29, 30), (13, 12, 20, 21), (11, 10, 18, 19), (9, 8, 16, 17), (8, 15, 23, 16), (14, 13, 21, 22), (12, 11, 19, 20), (10, 9, 17, 18), (25, 24, 32, 33), (20, 19, 27, 28), (18, 17, 25, 26), (23, 22, 30, 31), (21, 20, 28, 29), (19, 18, 26, 27), (17, 16, 24, 25), (16, 23, 31, 24), (39, 38, 46, 47), (24, 31, 39, 32), (30, 29, 37, 38), (28, 27, 35, 36), (26, 25, 33, 34), (31, 30, 38, 39), (29, 28, 36, 37), (27, 26, 34, 35), (41, 40, 47, 46, 45, 44, 43, 42), (37, 36, 44, 45), (35, 34, 42, 43), (33, 32, 40, 41), (32, 39, 47, 40), (38, 37, 45, 46), (36, 35, 43, 44), (34, 33, 41, 42), (48, 49, 51, 50), (50, 51, 53, 52), (52, 53, 55, 54), (54, 55, 57, 56), (56, 57, 59, 58), (58, 59, 61, 60), (51, 49, 63, 61, 59, 57, 55, 53), (60, 61, 63, 62), (62, 63, 49, 48), (48, 50, 52, 54, 56, 58, 60, 62)])
me_cylinder_001.polygons.foreach_set('use_smooth', [1, 0, 1, 1, 1, 1, 1, 1, 1, 1, 1, 1, 1, 1, 1, 1, 1, 1, 0, 1, 1, 1, 1, 1, 1, 1, 0, 0, 0, 0, 0, 0, 0, 0, 0, 0, 0, 0, 0, 0, 0, 0, 1, 1, 1, 1, 1, 1, 0, 1, 1, 0])
_uv = me_cylinder_001.uv_layers.new(name='UVMap')
_uv.uv.foreach_set('vector', [0.8734, 0.4737, 0.8734, 0.4737, 0.8734, 0.4737, 0.8734, 0.4737, 0.8734, 0.4737, 0.8734, 0.4737, 0.8734, 0.4737, 0.8734, 0.4737, 0.8734, 0.4737, 0.8734, 0.4737, 0.8734, 0.4737, 0.8734, 0.4737, 0.8734, 0.4737, 0.8734, 0.4737, 0.8734, 0.4737, 0.8734, 0.4737, 0.8734, 0.4737, 0.8734, 0.4737, 0.8734, 0.4737, 0.8734, 0.4737, 0.8734, 0.4737, 0.8734, 0.4737, 0.8734, 0.4737, 0.8734, 0.4737, 0.8734, 0.4737, 0.8734, 0.4737, 0.8734, 0.4737, 0.8734, 0.4737, 0.8734, 0.4737, 0.8734, 0.4737, 0.8734, 0.4737, 0.8734, 0.4737, 0.8734, 0.4737, 0.8734, 0.4737, 0.8734, 0.4737, 0.8734, 0.4737, 0.8734, 0.4737, 0.8734, 0.4737, 0.8734, 0.4737, 0.8734, 0.4737, 0.8734, 0.4737, 0.8734, 0.4737, 0.8734, 0.4737, 0.8734, 0.4737, 0.8734, 0.4737, 0.8734, 0.4737, 0.8734, 0.4737, 0.8734, 0.4737, 0.8734, 0.4737, 0.8734, 0.4737, 0.8734, 0.4737, 0.8734, 0.4737, 0.8734, 0.4737, 0.8734, 0.4737, 0.8734, 0.4737, 0.8734, 0.4737, 0.8734, 0.4737, 0.8734, 0.4737, 0.8734, 0.4737, 0.8734, 0.4737, 0.8734, 0.4737, 0.8734, 0.4737, 0.8734, 0.4737, 0.8734, 0.4737, 0.8734, 0.4737, 0.8734, 0.4737, 0.8734, 0.4737, 0.8734, 0.4737, 0.8734, 0.4737, 0.8734, 0.4737, 0.8734, 0.4737, 0.8734, 0.4737, 0.8734, 0.4737, 0.8734, 0.4737, 0.8734, 0.4737, 0.8734, 0.4737, 0.8734, 0.4737, 0.8734, 0.4737, 0.8734, 0.4737, 0.8734, 0.4737, 0.8734, 0.4737, 0.8734, 0.4737, 0.8734, 0.4737, 0.8734, 0.4737, 0.8734, 0.4737, 0.8734, 0.4737, 0.8734, 0.4737, 0.8734, 0.4737, 0.8734, 0.4737, 0.8734, 0.4737, 0.8734, 0.4737, 0.8734, 0.4737, 0.8734, 0.4737, 0.8734, 0.4737, 0.8734, 0.4737, 0.8734, 0.4737, 0.8734, 0.4737, 0.8734, 0.4737, 0.8734, 0.4737, 0.8734, 0.4737, 0.8734, 0.4737, 0.8734, 0.4737, 0.8734, 0.4737, 0.8734, 0.4737, 0.8734, 0.4737, 0.8734, 0.4737, 0.8734, 0.4737, 0.8734, 0.4737, 0.8734, 0.4737, 0.8734, 0.4737, 0.8734, 0.4737, 0.8734, 0.4737, 0.8734, 0.4737, 0.8734, 0.4737, 0.8734, 0.4737, 0.8734, 0.4737, 0.8734, 0.4737, 0.8734, 0.4737, 0.8734, 0.4737, 0.8734, 0.4737, 0.8734, 0.4737, 0.8734, 0.4737, 0.8734, 0.4737, 0.8734, 0.4737, 0.8734, 0.4737, 0.8734, 0.4737, 0.8734, 0.4737, 0.8734, 0.4737, 0.8734, 0.4737, 0.8734, 0.4737, 0.8734, 0.4737, 0.8734, 0.4737, 0.8734, 0.4737, 0.8734, 0.4737, 0.8734, 0.4737, 0.8734, 0.4737, 0.8734, 0.4737, 0.8734, 0.4737, 0.8734, 0.4737, 0.8734, 0.4737, 0.8734, 0.4737, 0.8734, 0.4737, 0.8734, 0.4737, 0.8734, 0.4737, 0.8734, 0.4737, 0.8734, 0.4737, 0.8734, 0.4737, 0.8734, 0.4737, 0.8734, 0.4737, 0.8734, 0.4737, 0.8734, 0.4737, 0.8734, 0.4737, 0.8734, 0.4737, 0.8734, 0.4737, 0.8734, 0.4737, 0.8734, 0.4737, 0.8734, 0.4737, 0.8734, 0.4737, 0.8734, 0.4737, 0.8734, 0.4737, 0.8734, 0.4737, 0.8734, 0.4737, 0.8734, 0.4737, 0.8734, 0.4737, 0.8734, 0.4737, 0.8734, 0.4737, 0.8734, 0.4737, 0.8734, 0.4737, 0.8734, 0.4737, 0.8734, 0.4737, 0.8734, 0.4737, 0.8734, 0.4737, 0.8734, 0.4737, 0.8734, 0.4737, 0.8734, 0.4737, 0.8734, 0.4737, 0.8734, 0.4737, 0.8734, 0.4737, 0.8734, 0.4737, 0.8734, 0.4737, 0.8734, 0.4737, 0.8734, 0.4737, 0.8734, 0.4737, 0.8734, 0.4737, 0.8734, 0.4737, 0.8734, 0.4737, 0.8734, 0.4737, 0.8734, 0.4737, 0.8734, 0.4737, 0.8734, 0.4737, 0.8734, 0.4737, 0.8734, 0.4737, 0.8734, 0.4737, 0.8734, 0.4737, 0.8734, 0.4737, 0.8734, 0.4737, 0.8734, 0.4737, 0.8734, 0.4737, 0.8734, 0.4737, 0.8734, 0.4737, 0.8734, 0.4737, 0.8734, 0.4737, 0.8734, 0.4737, 0.8734, 0.4737, 0.8734, 0.4737, 0.8734, 0.4737, 0.8734, 0.4737, 0.8734, 0.4737, 0.8734, 0.4737, 0.8734, 0.4737, 0.8734, 0.4737, 0.8734, 0.4737, 0.8734, 0.4737, 0.8734, 0.4737, 0.8734, 0.4737, 0.8734, 0.4737, 0.8734, 0.4737, 0.8734, 0.4737, 0.8734, 0.4737, 0.8734, 0.4737, 0.8734, 0.4737, 0.8734, 0.4737, 0.8734, 0.4737, 0.8734, 0.4737])
me_cylinder_001.materials.append(mat_fishingrodmaterial)
me_cylinder_001.use_remesh_fix_poles = True
me_cylinder_001.use_remesh_preserve_attributes = False
me_cylinder_001.use_mirror_vertex_groups = False
me_cylinder_001.update()
me_sphere = bpy.data.meshes.new('Sphere')
me_sphere.from_pydata([(0.0, 0.1, -4.371e-09), (0.0, 0.07071, -0.07071), (0.0, 0.03827, -0.09239), (0.02706, 0.02706, 0.09239), (0.05, 0.05, 0.07071), (0.06533, 0.06533, 0.03827), (0.07071, 0.07071, -4.371e-09), (0.06533, 0.06533, -0.03827), (0.05, 0.05, -0.07071), (0.02706, 0.02706, -0.09239), (0.03827, 1.56e-08, 0.09239), (0.07071, 1.56e-08, 0.07071), (0.09239, 1.187e-08, 0.03827), (0.1, 1.56e-08, -4.371e-09), (0.09239, 1.187e-08, -0.03827), (0.07071, 1.56e-08, -0.07071), (0.03827, 1.374e-08, -0.09239), (0.02706, -0.02706, 0.09239), (0.05, -0.05, 0.07071), (0.06533, -0.06533, 0.03827), (0.07071, -0.07071, -4.371e-09), (0.06533, -0.06533, -0.03827), (0.05, -0.05, -0.07071), (0.02706, -0.02706, -0.09239), (4.989e-10, -0.03827, 0.09239), (-3.226e-09, -0.07071, 0.07071), (4.989e-10, -0.09239, 0.03827), (4.989e-10, -0.1, -4.371e-09), (4.989e-10, -0.09239, -0.03827), (-3.226e-09, -0.07071, -0.07071), (-1.364e-09, -0.03827, -0.09239), (-0.02706, -0.02706, 0.09239), (-0.05, -0.05, 0.07071), (-0.06533, -0.06533, 0.03827), (-0.07071, -0.07071, -4.371e-09), (-0.06533, -0.06533, -0.03827), (-0.05, -0.05, -0.07071), (-0.02706, -0.02706, -0.09239), (-0.03827, 1.56e-08, 0.09239), (-0.07071, 1.932e-08, 0.07071), (-0.09239, 1.56e-08, 0.03827), (-0.1, 1.56e-08, -4.371e-09), (-0.09239, 1.56e-08, -0.03827), (-0.07071, 1.932e-08, -0.07071), (-0.03827, 1.746e-08, -0.09239), (-0.02706, 0.02706, 0.09239), (-0.05, 0.05, 0.07071), (-0.06533, 0.06533, 0.03827), (-0.07071, 0.07071, -4.371e-09), (-0.06533, 0.06533, -0.03827), (-0.05, 0.05, -0.07071), (-0.02706, 0.02706, -0.09239), (0.0, 1.51e-08, -0.1), (0.0, 0.0, 0.1), (-1.364e-09, 0.03827, 0.09239), (7.949e-09, 0.07071, 0.07071), (-3.226e-09, 0.09239, 0.03827), (-3.226e-09, 0.09239, -0.03827)], [], [(52, 2, 9), (1, 57, 7, 8), (0, 56, 5, 6), (55, 54, 3, 4), (2, 1, 8, 9), (57, 0, 6, 7), (56, 55, 4, 5), (54, 53, 3), (4, 3, 10, 11), (9, 8, 15, 16), (7, 6, 13, 14), (5, 4, 11, 12), (3, 53, 10), (52, 9, 16), (8, 7, 14, 15), (6, 5, 12, 13), (16, 15, 22, 23), (14, 13, 20, 21), (12, 11, 18, 19), (10, 53, 17), (52, 16, 23), (15, 14, 21, 22), (13, 12, 19, 20), (11, 10, 17, 18), (17, 53, 24), (52, 23, 30), (22, 21, 28, 29), (20, 19, 26, 27), (18, 17, 24, 25), (23, 22, 29, 30), (21, 20, 27, 28), (19, 18, 25, 26), (29, 28, 35, 36), (27, 26, 33, 34), (25, 24, 31, 32), (30, 29, 36, 37), (28, 27, 34, 35), (26, 25, 32, 33), (24, 53, 31), (52, 30, 37), (37, 36, 43, 44), (35, 34, 41, 42), (33, 32, 39, 40), (31, 53, 38), (52, 37, 44), (36, 35, 42, 43), (34, 33, 40, 41), (32, 31, 38, 39), (42, 41, 48, 49), (40, 39, 46, 47), (38, 53, 45), (52, 44, 51), (43, 42, 49, 50), (41, 40, 47, 48), (39, 38, 45, 46), (44, 43, 50, 51), (52, 51, 2), (50, 49, 57, 1), (48, 47, 56, 0), (46, 45, 54, 55), (51, 50, 1, 2), (49, 48, 0, 57), (47, 46, 55, 56), (45, 53, 54)])
_uv = me_sphere.uv_layers.new(name='UVMap')
_uv.uv.foreach_set('vector', [0.6781, 0.5, 0.6781, 0.5, 0.6781, 0.5, 0.6781, 0.5, 0.6781, 0.5, 0.6781, 0.5, 0.6781, 0.5, 0.6781, 0.5, 0.6781, 0.5, 0.6781, 0.5, 0.6781, 0.5, 0.6781, 0.5, 0.6781, 0.5, 0.6781, 0.5, 0.6781, 0.5, 0.6781, 0.5, 0.6781, 0.5, 0.6781, 0.5, 0.6781, 0.5, 0.6781, 0.5, 0.6781, 0.5, 0.6781, 0.5, 0.6781, 0.5, 0.6781, 0.5, 0.6781, 0.5, 0.6781, 0.5, 0.6781, 0.5, 0.6781, 0.5, 0.6781, 0.5, 0.6781, 0.5, 0.6781, 0.5, 0.6781, 0.5, 0.6781, 0.5, 0.6781, 0.5, 0.6781, 0.5, 0.6781, 0.5, 0.6781, 0.5, 0.6781, 0.5, 0.6781, 0.5, 0.6781, 0.5, 0.6781, 0.5, 0.6781, 0.5, 0.6781, 0.5, 0.6781, 0.5, 0.6781, 0.5, 0.6781, 0.5, 0.6781, 0.5, 0.6781, 0.5, 0.6781, 0.5, 0.6781, 0.5, 0.6781, 0.5, 0.6781, 0.5, 0.6781, 0.5, 0.6781, 0.5, 0.6781, 0.5, 0.6781, 0.5, 0.6781, 0.5, 0.6781, 0.5, 0.6781, 0.5, 0.6781, 0.5, 0.6781, 0.5, 0.6781, 0.5, 0.6781, 0.5, 0.6781, 0.5, 0.6781, 0.5, 0.6781, 0.5, 0.6781, 0.5, 0.6781, 0.5, 0.6781, 0.5, 0.6781, 0.5, 0.6781, 0.5, 0.6781, 0.5, 0.6781, 0.5, 0.6781, 0.5, 0.6781, 0.5, 0.6781, 0.5, 0.6781, 0.5, 0.6781, 0.5, 0.6781, 0.5, 0.6781, 0.5, 0.6781, 0.5, 0.6781, 0.5, 0.6781, 0.5, 0.6781, 0.5, 0.6781, 0.5, 0.6781, 0.5, 0.6781, 0.5, 0.6781, 0.5, 0.6781, 0.5, 0.6781, 0.5, 0.6781, 0.5, 0.6781, 0.5, 0.6781, 0.5, 0.6781, 0.5, 0.6781, 0.5, 0.6781, 0.5, 0.6781, 0.5, 0.6781, 0.5, 0.6781, 0.5, 0.6781, 0.5, 0.6781, 0.5, 0.6781, 0.5, 0.6781, 0.5, 0.6781, 0.5, 0.6781, 0.5, 0.6781, 0.5, 0.6781, 0.5, 0.6781, 0.5, 0.6781, 0.5, 0.6781, 0.5, 0.6781, 0.5, 0.6781, 0.5, 0.6781, 0.5, 0.6781, 0.5, 0.6781, 0.5, 0.6781, 0.5, 0.6781, 0.5, 0.6781, 0.5, 0.6781, 0.5, 0.6781, 0.5, 0.6781, 0.5, 0.6781, 0.5, 0.6781, 0.5, 0.6781, 0.5, 0.6781, 0.5, 0.6781, 0.5, 0.6781, 0.5, 0.6781, 0.5, 0.6781, 0.5, 0.6781, 0.5, 0.6781, 0.5, 0.6781, 0.5, 0.6781, 0.5, 0.6781, 0.5, 0.6781, 0.5, 0.6781, 0.5, 0.6781, 0.5, 0.6781, 0.5, 0.6781, 0.5, 0.6781, 0.5, 0.6781, 0.5, 0.6781, 0.5, 0.6781, 0.5, 0.6781, 0.5, 0.6781, 0.5, 0.6781, 0.5, 0.6781, 0.5, 0.6781, 0.5, 0.6781, 0.5, 0.6781, 0.5, 0.6781, 0.5, 0.6781, 0.5, 0.6781, 0.5, 0.6781, 0.5, 0.6781, 0.5, 0.6781, 0.5, 0.6781, 0.5, 0.6781, 0.5, 0.6781, 0.5, 0.6781, 0.5, 0.6781, 0.5, 0.6781, 0.5, 0.6781, 0.5, 0.6781, 0.5, 0.6781, 0.5, 0.6781, 0.5, 0.6781, 0.5, 0.6781, 0.5, 0.6781, 0.5, 0.6781, 0.5, 0.6781, 0.5, 0.6781, 0.5, 0.6781, 0.5, 0.6781, 0.5, 0.6781, 0.5, 0.6781, 0.5, 0.6781, 0.5, 0.6781, 0.5, 0.6781, 0.5, 0.6781, 0.5, 0.6781, 0.5, 0.6781, 0.5, 0.6781, 0.5, 0.6781, 0.5, 0.6781, 0.5, 0.6781, 0.5, 0.6781, 0.5, 0.6781, 0.5, 0.6781, 0.5, 0.6781, 0.5, 0.6781, 0.5, 0.6781, 0.5, 0.6781, 0.5, 0.6781, 0.5, 0.6781, 0.5, 0.6781, 0.5, 0.6781, 0.5, 0.6781, 0.5, 0.6781, 0.5, 0.6781, 0.5, 0.6781, 0.5, 0.6781, 0.5, 0.6781, 0.5, 0.6781, 0.5, 0.6781, 0.5, 0.6781, 0.5, 0.6781, 0.5, 0.6781, 0.5, 0.6781, 0.5, 0.6781, 0.5, 0.6781, 0.5, 0.6781, 0.5, 0.6781, 0.5, 0.6781, 0.5, 0.6781, 0.5, 0.6781, 0.5, 0.6781, 0.5, 0.6781, 0.5, 0.6781, 0.5, 0.6781, 0.5, 0.6781, 0.5, 0.6781, 0.5, 0.6781, 0.5, 0.6781, 0.5, 0.6781, 0.5, 0.6781, 0.5, 0.6781, 0.5, 0.6781, 0.5, 0.6781, 0.5, 0.6781, 0.5, 0.6781, 0.5, 0.6781, 0.5, 0.6781, 0.5, 0.6781, 0.5, 0.6781, 0.5, 0.6781, 0.5, 0.6781, 0.5, 0.6781, 0.5, 0.6781, 0.5, 0.6781, 0.5])
me_sphere.materials.append(mat_baitmaterial)
me_sphere.use_remesh_fix_poles = True
me_sphere.use_remesh_preserve_attributes = False
me_sphere.use_mirror_vertex_groups = False
me_sphere.update()
me_icosphere = bpy.data.meshes.new('Icosphere')
me_icosphere.from_pydata([(0.0, 0.0, -20.0), (14.47, -10.51, -8.944), (-5.528, -17.01, -8.944), (-17.89, 0.0, -8.944), (-5.528, 17.01, -8.944), (14.47, 10.51, -8.944), (5.528, -17.01, 8.944), (-14.47, -10.51, 8.944), (-14.47, 10.51, 8.944), (5.528, 17.01, 8.944), (17.89, 0.0, 8.944), (0.0, 0.0, 20.0), (-3.249, -10.0, -17.01), (8.506, -6.18, -17.01), (5.257, -16.18, -10.51), (17.01, 0.0, -10.51), (8.506, 6.18, -17.01), (-10.51, 0.0, -17.01), (-13.76, -10.0, -10.51), (-3.249, 10.0, -17.01), (-13.76, 10.0, -10.51), (5.257, 16.18, -10.51), (19.02, -6.18, 0.0), (19.02, 6.18, 0.0), (0.0, -20.0, 0.0), (11.76, -16.18, 0.0), (-19.02, -6.18, 0.0), (-11.76, -16.18, 0.0), (-11.76, 16.18, 0.0), (-19.02, 6.18, 0.0), (11.76, 16.18, 0.0), (0.0, 20.0, 0.0), (13.76, -10.0, 10.51), (-5.257, -16.18, 10.51), (-17.01, 0.0, 10.51), (-5.257, 16.18, 10.51), (13.76, 10.0, 10.51), (3.249, -10.0, 17.01), (10.51, 0.0, 17.01), (-8.506, -6.18, 17.01), (-8.506, 6.18, 17.01), (3.249, 10.0, 17.01)], [], [(0, 13, 12), (1, 13, 15), (0, 12, 17), (0, 17, 19), (0, 19, 16), (1, 15, 22), (2, 14, 24), (3, 18, 26), (4, 20, 28), (5, 21, 30), (1, 22, 25), (2, 24, 27), (3, 26, 29), (4, 28, 31), (5, 30, 23), (6, 32, 37), (7, 33, 39), (8, 34, 40), (9, 35, 41), (10, 36, 38), (38, 41, 11), (38, 36, 41), (36, 9, 41), (41, 40, 11), (41, 35, 40), (35, 8, 40), (40, 39, 11), (40, 34, 39), (34, 7, 39), (39, 37, 11), (39, 33, 37), (33, 6, 37), (37, 38, 11), (37, 32, 38), (32, 10, 38), (23, 36, 10), (23, 30, 36), (30, 9, 36), (31, 35, 9), (31, 28, 35), (28, 8, 35), (29, 34, 8), (29, 26, 34), (26, 7, 34), (27, 33, 7), (27, 24, 33), (24, 6, 33), (25, 32, 6), (25, 22, 32), (22, 10, 32), (30, 31, 9), (30, 21, 31), (21, 4, 31), (28, 29, 8), (28, 20, 29), (20, 3, 29), (26, 27, 7), (26, 18, 27), (18, 2, 27), (24, 25, 6), (24, 14, 25), (14, 1, 25), (22, 23, 10), (22, 15, 23), (15, 5, 23), (16, 21, 5), (16, 19, 21), (19, 4, 21), (19, 20, 4), (19, 17, 20), (17, 3, 20), (17, 18, 3), (17, 12, 18), (12, 2, 18), (15, 16, 5), (15, 13, 16), (13, 0, 16), (12, 14, 2), (12, 13, 14), (13, 1, 14)])
_uv = me_icosphere.uv_layers.new(name='UVMap')
_uv.uv.foreach_set('vector', [0.8182, 0.0, 0.7727, 0.07873, 0.8636, 0.07873, 0.7273, 0.1575, 0.6818, 0.07873, 0.6364, 0.1575, 0.09091, 0.0, 0.04545, 0.07873, 0.1364, 0.07873, 0.2727, 0.0, 0.2273, 0.07873, 0.3182, 0.07873, 0.4545, 0.0, 0.4091, 0.07873, 0.5, 0.07873, 0.7273, 0.1575, 0.6364, 0.1575, 0.6818, 0.2362, 0.9091, 0.1575, 0.8182, 0.1575, 0.8636, 0.2362, 0.1818, 0.1575, 0.09091, 0.1575, 0.1364, 0.2362, 0.3636, 0.1575, 0.2727, 0.1575, 0.3182, 0.2362, 0.5455, 0.1575, 0.4545, 0.1575, 0.5, 0.2362, 0.7273, 0.1575, 0.6818, 0.2362, 0.7727, 0.2362, 0.9091, 0.1575, 0.8636, 0.2362, 0.9545, 0.2362, 0.1818, 0.1575, 0.1364, 0.2362, 0.2273, 0.2362, 0.3636, 0.1575, 0.3182, 0.2362, 0.4091, 0.2362, 0.5455, 0.1575, 0.5, 0.2362, 0.5909, 0.2362, 0.8182, 0.3149, 0.7273, 0.3149, 0.7727, 0.3937, 1.0, 0.3149, 0.9091, 0.3149, 0.9545, 0.3937, 0.2727, 0.3149, 0.1818, 0.3149, 0.2273, 0.3937, 0.4545, 0.3149, 0.3636, 0.3149, 0.4091, 0.3937, 0.6364, 0.3149, 0.5455, 0.3149, 0.5909, 0.3937, 0.5909, 0.3937, 0.5, 0.3937, 0.5455, 0.4724, 0.5909, 0.3937, 0.5455, 0.3149, 0.5, 0.3937, 0.5455, 0.3149, 0.4545, 0.3149, 0.5, 0.3937, 0.4091, 0.3937, 0.3182, 0.3937, 0.3636, 0.4724, 0.4091, 0.3937, 0.3636, 0.3149, 0.3182, 0.3937, 0.3636, 0.3149, 0.2727, 0.3149, 0.3182, 0.3937, 0.2273, 0.3937, 0.1364, 0.3937, 0.1818, 0.4724, 0.2273, 0.3937, 0.1818, 0.3149, 0.1364, 0.3937, 0.1818, 0.3149, 0.09091, 0.3149, 0.1364, 0.3937, 0.9545, 0.3937, 0.8636, 0.3937, 0.9091, 0.4724, 0.9545, 0.3937, 0.9091, 0.3149, 0.8636, 0.3937, 0.9091, 0.3149, 0.8182, 0.3149, 0.8636, 0.3937, 0.7727, 0.3937, 0.6818, 0.3937, 0.7273, 0.4724, 0.7727, 0.3937, 0.7273, 0.3149, 0.6818, 0.3937, 0.7273, 0.3149, 0.6364, 0.3149, 0.6818, 0.3937, 0.5909, 0.2362, 0.5455, 0.3149, 0.6364, 0.3149, 0.5909, 0.2362, 0.5, 0.2362, 0.5455, 0.3149, 0.5, 0.2362, 0.4545, 0.3149, 0.5455, 0.3149, 0.4091, 0.2362, 0.3636, 0.3149, 0.4545, 0.3149, 0.4091, 0.2362, 0.3182, 0.2362, 0.3636, 0.3149, 0.3182, 0.2362, 0.2727, 0.3149, 0.3636, 0.3149, 0.2273, 0.2362, 0.1818, 0.3149, 0.2727, 0.3149, 0.2273, 0.2362, 0.1364, 0.2362, 0.1818, 0.3149, 0.1364, 0.2362, 0.09091, 0.3149, 0.1818, 0.3149, 0.9545, 0.2362, 0.9091, 0.3149, 1.0, 0.3149, 0.9545, 0.2362, 0.8636, 0.2362, 0.9091, 0.3149, 0.8636, 0.2362, 0.8182, 0.3149, 0.9091, 0.3149, 0.7727, 0.2362, 0.7273, 0.3149, 0.8182, 0.3149, 0.7727, 0.2362, 0.6818, 0.2362, 0.7273, 0.3149, 0.6818, 0.2362, 0.6364, 0.3149, 0.7273, 0.3149, 0.5, 0.2362, 0.4091, 0.2362, 0.4545, 0.3149, 0.5, 0.2362, 0.4545, 0.1575, 0.4091, 0.2362, 0.4545, 0.1575, 0.3636, 0.1575, 0.4091, 0.2362, 0.3182, 0.2362, 0.2273, 0.2362, 0.2727, 0.3149, 0.3182, 0.2362, 0.2727, 0.1575, 0.2273, 0.2362, 0.2727, 0.1575, 0.1818, 0.1575, 0.2273, 0.2362, 0.1364, 0.2362, 0.04545, 0.2362, 0.09091, 0.3149, 0.1364, 0.2362, 0.09091, 0.1575, 0.04545, 0.2362, 0.09091, 0.1575, 0.0, 0.1575, 0.04545, 0.2362, 0.8636, 0.2362, 0.7727, 0.2362, 0.8182, 0.3149, 0.8636, 0.2362, 0.8182, 0.1575, 0.7727, 0.2362, 0.8182, 0.1575, 0.7273, 0.1575, 0.7727, 0.2362, 0.6818, 0.2362, 0.5909, 0.2362, 0.6364, 0.3149, 0.6818, 0.2362, 0.6364, 0.1575, 0.5909, 0.2362, 0.6364, 0.1575, 0.5455, 0.1575, 0.5909, 0.2362, 0.5, 0.07873, 0.4545, 0.1575, 0.5455, 0.1575, 0.5, 0.07873, 0.4091, 0.07873, 0.4545, 0.1575, 0.4091, 0.07873, 0.3636, 0.1575, 0.4545, 0.1575, 0.3182, 0.07873, 0.2727, 0.1575, 0.3636, 0.1575, 0.3182, 0.07873, 0.2273, 0.07873, 0.2727, 0.1575, 0.2273, 0.07873, 0.1818, 0.1575, 0.2727, 0.1575, 0.1364, 0.07873, 0.09091, 0.1575, 0.1818, 0.1575, 0.1364, 0.07873, 0.04545, 0.07873, 0.09091, 0.1575, 0.04545, 0.07873, 0.0, 0.1575, 0.09091, 0.1575, 0.6364, 0.1575, 0.5909, 0.07873, 0.5455, 0.1575, 0.6364, 0.1575, 0.6818, 0.07873, 0.5909, 0.07873, 0.6818, 0.07873, 0.6364, 0.0, 0.5909, 0.07873, 0.8636, 0.07873, 0.8182, 0.1575, 0.9091, 0.1575, 0.8636, 0.07873, 0.7727, 0.07873, 0.8182, 0.1575, 0.7727, 0.07873, 0.7273, 0.1575, 0.8182, 0.1575])
me_icosphere.use_remesh_fix_poles = True
me_icosphere.use_remesh_preserve_attributes = False
me_icosphere.use_mirror_vertex_groups = False
me_icosphere.update()
me_cube_004 = bpy.data.meshes.new('Cube.004')
me_cube_004.from_pydata([(0.0, 0.04984, -0.1873), (0.0, 0.04984, 0.1873), (0.04516, 0.04984, 0.1873), (0.04516, 0.04984, -0.1873), (0.01954, -0.1816, -0.05176), (0.01954, -0.1816, 0.05176), (0.06572, 0.2372, -0.1873), (0.06572, 0.2372, 0.1873), (0.0, 0.2372, -0.1873), (0.0, 0.2372, 0.1873), (0.0, -0.1816, -0.05176), (0.0, -0.1816, 0.05176), (0.07603, -0.04382, 0.1873), (0.07603, -0.04382, -0.1873), (0.0, -0.04382, 0.1873), (0.0, -0.04382, -0.1873), (0.01799, 0.4902, -0.04311), (0.01799, 0.4902, 0.04311), (0.0, 0.4902, -0.04311), (0.0, 0.4902, 0.04311), (0.021, 0.5807, -0.141), (0.021, 0.5807, 0.141), (0.0, 0.5807, -0.141), (0.0, 0.5807, 0.141), (0.03463, 0.6899, -0.2), (0.03463, 0.6899, 0.2), (0.0, 0.6899, -0.2), (0.0, 0.6899, 0.2)], [], [(2, 1, 14, 12), (9, 7, 17, 19), (13, 12, 5, 4), (6, 7, 2, 3), (15, 13, 4, 10), (8, 6, 3, 0), (12, 14, 11, 5), (0, 3, 13, 15), (4, 5, 11, 10), (7, 9, 1, 2), (3, 2, 12, 13), (19, 17, 21, 23), (6, 8, 18, 16), (7, 6, 16, 17), (20, 22, 26, 24), (17, 16, 20, 21), (16, 18, 22, 20), (26, 27, 25, 24), (21, 20, 24, 25), (23, 21, 25, 27)])
me_cube_004.polygons.foreach_set('use_smooth', [True] * 20)
_uv = me_cube_004.uv_layers.new(name='UVMap')
_uv.uv.foreach_set('vector', [0.3359, 0.1875, 0.3359, 0.1875, 0.3359, 0.1875, 0.3359, 0.1875, 0.3359, 0.1875, 0.3359, 0.1875, 0.3359, 0.1875, 0.3359, 0.1875, 0.3359, 0.1875, 0.3359, 0.1875, 0.3359, 0.1875, 0.3359, 0.1875, 0.3359, 0.1875, 0.3359, 0.1875, 0.3359, 0.1875, 0.3359, 0.1875, 0.3359, 0.1875, 0.3359, 0.1875, 0.3359, 0.1875, 0.3359, 0.1875, 0.3359, 0.1875, 0.3359, 0.1875, 0.3359, 0.1875, 0.3359, 0.1875, 0.3359, 0.1875, 0.3359, 0.1875, 0.3359, 0.1875, 0.3359, 0.1875, 0.3359, 0.1875, 0.3359, 0.1875, 0.3359, 0.1875, 0.3359, 0.1875, 0.3359, 0.1875, 0.3359, 0.1875, 0.3359, 0.1875, 0.3359, 0.1875, 0.3359, 0.1875, 0.3359, 0.1875, 0.3359, 0.1875, 0.3359, 0.1875, 0.3359, 0.1875, 0.3359, 0.1875, 0.3359, 0.1875, 0.3359, 0.1875, 0.3359, 0.1875, 0.3359, 0.1875, 0.3359, 0.1875, 0.3359, 0.1875, 0.3359, 0.1875, 0.3359, 0.1875, 0.3359, 0.1875, 0.3359, 0.1875, 0.3359, 0.1875, 0.3359, 0.1875, 0.3359, 0.1875, 0.3359, 0.1875, 0.3359, 0.1875, 0.3359, 0.1875, 0.3359, 0.1875, 0.3359, 0.1875, 0.3359, 0.1875, 0.3359, 0.1875, 0.3359, 0.1875, 0.3359, 0.1875, 0.3359, 0.1875, 0.3359, 0.1875, 0.3359, 0.1875, 0.3359, 0.1875, 0.3359, 0.1875, 0.3359, 0.1875, 0.3359, 0.1875, 0.3359, 0.1875, 0.3359, 0.1875, 0.3359, 0.1875, 0.3359, 0.1875, 0.3359, 0.1875, 0.3359, 0.1875, 0.3359, 0.1875, 0.3359, 0.1875, 0.3359, 0.1875])
me_cube_004.materials.append(mat_fishmaterial)
me_cube_004.use_remesh_fix_poles = True
me_cube_004.use_remesh_preserve_attributes = False
me_cube_004.use_mirror_vertex_groups = False
me_cube_004.update()
me_cube_001 = bpy.data.meshes.new('Cube.001')
me_cube_001.from_pydata([(0.0, -0.258, -0.1267), (0.0, -0.258, 0.1267), (0.04516, -0.258, 0.1267), (0.04516, -0.258, -0.1267), (0.01954, -0.8278, -0.03499), (0.01954, -0.8278, 0.03499), (0.06572, 0.2033, -0.1267), (0.06572, 0.2033, 0.1267), (0.0, 0.2033, -0.1267), (0.0, 0.2033, 0.1267), (0.0, -0.8278, -0.03499), (0.0, -0.8278, 0.03499), (0.07603, -0.4886, 0.1267), (0.07603, -0.4886, -0.1267), (0.0, -0.4886, 0.1267), (0.0, -0.4886, -0.1267), (0.01799, 0.8263, -0.02915), (0.01799, 0.8263, 0.02915), (0.0, 0.8263, -0.02915), (0.0, 0.8263, 0.02915), (0.021, 1.049, -0.09535), (0.021, 1.049, 0.09535), (0.0, 1.049, -0.09535), (0.0, 1.049, 0.09535), (0.03463, 1.318, -0.1352), (0.03463, 1.318, 0.1352), (0.0, 1.318, -0.1352), (0.0, 1.318, 0.1352)], [], [(2, 1, 14, 12), (9, 7, 17, 19), (13, 12, 5, 4), (6, 7, 2, 3), (15, 13, 4, 10), (8, 6, 3, 0), (12, 14, 11, 5), (0, 3, 13, 15), (4, 5, 11, 10), (7, 9, 1, 2), (3, 2, 12, 13), (19, 17, 21, 23), (6, 8, 18, 16), (7, 6, 16, 17), (20, 22, 26, 24), (17, 16, 20, 21), (16, 18, 22, 20), (26, 27, 25, 24), (21, 20, 24, 25), (23, 21, 25, 27)])
me_cube_001.polygons.foreach_set('use_smooth', [True] * 20)
_uv = me_cube_001.uv_layers.new(name='UVMap')
_uv.uv.foreach_set('vector', [0.7891, 0.5, 0.7891, 0.5, 0.7891, 0.5, 0.7891, 0.5, 0.7891, 0.5, 0.7891, 0.5, 0.7891, 0.5, 0.7891, 0.5, 0.7891, 0.5, 0.7891, 0.5, 0.7891, 0.5, 0.7891, 0.5, 0.7891, 0.5, 0.7891, 0.5, 0.7891, 0.5, 0.7891, 0.5, 0.7891, 0.5, 0.7891, 0.5, 0.7891, 0.5, 0.7891, 0.5, 0.7891, 0.5, 0.7891, 0.5, 0.7891, 0.5, 0.7891, 0.5, 0.7891, 0.5, 0.7891, 0.5, 0.7891, 0.5, 0.7891, 0.5, 0.7891, 0.5, 0.7891, 0.5, 0.7891, 0.5, 0.7891, 0.5, 0.7891, 0.5, 0.7891, 0.5, 0.7891, 0.5, 0.7891, 0.5, 0.7891, 0.5, 0.7891, 0.5, 0.7891, 0.5, 0.7891, 0.5, 0.7891, 0.5, 0.7891, 0.5, 0.7891, 0.5, 0.7891, 0.5, 0.7891, 0.5, 0.7891, 0.5, 0.7891, 0.5, 0.7891, 0.5, 0.7891, 0.5, 0.7891, 0.5, 0.7891, 0.5, 0.7891, 0.5, 0.7891, 0.5, 0.7891, 0.5, 0.7891, 0.5, 0.7891, 0.5, 0.7891, 0.5, 0.7891, 0.5, 0.7891, 0.5, 0.7891, 0.5, 0.7891, 0.5, 0.7891, 0.5, 0.7891, 0.5, 0.7891, 0.5, 0.7891, 0.5, 0.7891, 0.5, 0.7891, 0.5, 0.7891, 0.5, 0.7891, 0.5, 0.7891, 0.5, 0.7891, 0.5, 0.7891, 0.5, 0.7891, 0.5, 0.7891, 0.5, 0.7891, 0.5, 0.7891, 0.5, 0.7891, 0.5, 0.7891, 0.5, 0.7891, 0.5, 0.7891, 0.5])
me_cube_001.materials.append(mat_fishmaterial)
me_cube_001.use_remesh_fix_poles = True
me_cube_001.use_remesh_preserve_attributes = False
me_cube_001.use_mirror_vertex_groups = False
me_cube_001.update()
me_cube_002 = bpy.data.meshes.new('Cube.002')
me_cube_002.from_pydata([(0.0, -0.258, -0.1267), (0.0, -0.258, 0.1267), (0.0877, -0.258, 0.04502), (0.0877, -0.258, -0.05643), (0.2459, -0.9031, -0.194), (0.1284, -0.6326, 0.1576), (0.1785, 0.2033, -0.1895), (0.1785, 0.2033, 0.1895), (0.0, 0.2033, -0.1895), (0.0, 0.2033, 0.1895), (0.0, -0.6556, -0.1187), (0.0, -0.9018, 0.1771), (0.1708, -0.4886, 0.1267), (0.1708, -0.4886, -0.1267), (0.0, -0.4886, 0.1267), (0.0, -0.4886, -0.1267), (0.01459, 0.8263, -0.02915), (0.01459, 0.8263, 0.02915), (0.0, 0.8263, -0.02915), (0.0, 0.8263, 0.02915), (0.03855, 1.053, -0.1949), (0.03855, 1.053, 0.1949), (0.0, 1.053, -0.1557), (0.0, 1.053, 0.1557), (0.01388, 1.14, -0.03828), (0.01388, 1.14, 0.03519), (0.0, 1.136, -0.03673), (0.0, 1.136, 0.03673)], [], [(2, 1, 14, 12), (9, 7, 17, 19), (13, 12, 5, 4), (6, 7, 2, 3), (15, 13, 4, 10), (8, 6, 3, 0), (12, 14, 11, 5), (0, 3, 13, 15), (10, 5, 11), (7, 9, 1, 2), (3, 2, 12, 13), (19, 17, 21, 23), (6, 8, 18, 16), (7, 6, 16, 17), (20, 22, 26, 24), (17, 16, 20, 21), (16, 18, 22, 20), (26, 27, 25, 24), (21, 20, 24, 25), (23, 21, 25, 27), (4, 5, 10)])
me_cube_002.polygons.foreach_set('use_smooth', [1, 1, 0, 1, 0, 1, 0, 1, 0, 1, 1, 1, 1, 1, 1, 1, 1, 1, 1, 1, 0])
_k = set([(4, 5), (4, 10), (4, 13), (5, 11)])
me_cube_002.attributes.new('sharp_edge', 'BOOLEAN', 'EDGE').data.foreach_set('value', [ (min(e.vertices), max(e.vertices)) in _k for e in me_cube_002.edges])
_uv = me_cube_002.uv_layers.new(name='UVMap')
_uv.uv.foreach_set('vector', [0.475, 0.5312, 0.475, 0.5312, 0.475, 0.5312, 0.475, 0.5312, 0.475, 0.5312, 0.475, 0.5312, 0.475, 0.5312, 0.475, 0.5312, 0.475, 0.5312, 0.475, 0.5312, 0.475, 0.5312, 0.475, 0.5312, 0.475, 0.5312, 0.475, 0.5312, 0.475, 0.5312, 0.475, 0.5312, 0.475, 0.5312, 0.475, 0.5312, 0.475, 0.5312, 0.475, 0.5312, 0.475, 0.5312, 0.475, 0.5312, 0.475, 0.5312, 0.475, 0.5312, 0.475, 0.5312, 0.475, 0.5312, 0.475, 0.5312, 0.475, 0.5312, 0.475, 0.5312, 0.475, 0.5312, 0.475, 0.5312, 0.475, 0.5312, 0.6203, 0.4844, 0.6203, 0.4844, 0.6203, 0.4844, 0.475, 0.5312, 0.475, 0.5312, 0.475, 0.5312, 0.475, 0.5312, 0.475, 0.5312, 0.475, 0.5312, 0.475, 0.5312, 0.475, 0.5312, 0.475, 0.5312, 0.475, 0.5312, 0.475, 0.5312, 0.475, 0.5312, 0.475, 0.5312, 0.475, 0.5312, 0.475, 0.5312, 0.475, 0.5312, 0.475, 0.5312, 0.475, 0.5312, 0.475, 0.5312, 0.475, 0.5312, 0.475, 0.5312, 0.475, 0.5312, 0.475, 0.5312, 0.475, 0.5312, 0.475, 0.5312, 0.475, 0.5312, 0.475, 0.5312, 0.475, 0.5312, 0.475, 0.5312, 0.475, 0.5312, 0.475, 0.5312, 0.475, 0.5312, 0.475, 0.5312, 0.475, 0.5312, 0.475, 0.5312, 0.475, 0.5312, 0.475, 0.5312, 0.475, 0.5312, 0.475, 0.5312, 0.475, 0.5312, 0.475, 0.5312, 0.475, 0.5312, 0.475, 0.5312, 0.475, 0.5312, 0.6203, 0.4844, 0.6203, 0.4844, 0.6203, 0.4844])
me_cube_002.materials.append(mat_fishmaterial)
me_cube_002.use_remesh_fix_poles = True
me_cube_002.use_remesh_preserve_attributes = False
me_cube_002.use_mirror_vertex_groups = False
me_cube_002.update()

# ---- objects
ob_light = bpy.data.objects.new('Light', light_light)
ob_camera = bpy.data.objects.new('Camera', cam_camera)
ob_boat = bpy.data.objects.new('Boat', me_circle)
ob_engine = bpy.data.objects.new('Engine', me_cube_003)
ob_fishing_rod = bpy.data.objects.new('Fishing Rod', me_cylinder_001)
ob_bait = bpy.data.objects.new('Bait', me_sphere)
ob_icosphere = bpy.data.objects.new('Icosphere', me_icosphere)
ob_fish01 = bpy.data.objects.new('Fish01', me_cube_004)
ob_fish02 = bpy.data.objects.new('Fish02', me_cube_001)
ob_fish03 = bpy.data.objects.new('Fish03', me_cube_002)

# ---- transforms, parenting, visibility, modifiers, constraints
ob_light.location = (4.076, 1.005, 5.904)
ob_light.rotation_euler = (0.6503, 0.05522, 1.866)
ob_light.lock_rotations_4d = False
ob_light.empty_display_type = 'ARROWS'
ob_light.color = (0.0, 0.0, 0.0, 0.0)
ob_light.lineart.crease_threshold = 0.0
ob_camera.location = (7.359, -6.926, 4.958)
ob_camera.rotation_euler = (1.109, 0.0, 0.8149)
ob_camera.lock_rotations_4d = False
ob_camera.empty_display_type = 'ARROWS'
ob_camera.color = (0.0, 0.0, 0.0, 0.0)
ob_camera.display_type = 'WIRE'
ob_camera.lineart.crease_threshold = 0.0
ob_boat.location = (0.0, 0.0, 0.0)
ob_boat.lineart.crease_threshold = 0.0
ob_engine.location = (0.0, 0.0, 0.0)
ob_engine.lineart.crease_threshold = 0.0
ob_fishing_rod.location = (0.0, 0.0, 0.0)
ob_fishing_rod.lineart.crease_threshold = 0.0
ob_bait.location = (0.0, 0.0, 0.0)
ob_bait.lineart.crease_threshold = 0.0
ob_icosphere.location = (0.0, 0.0, 0.0)
ob_icosphere.lineart.crease_threshold = 0.0
ob_fish01.location = (0.0, 0.0, 0.0)
ob_fish01.lineart.crease_threshold = 0.0
_m = ob_fish01.modifiers.new('Mirror', 'MIRROR')
_m.use_clip = True
ob_fish02.location = (0.0, 0.0, 0.0)
ob_fish02.lineart.crease_threshold = 0.0
_m = ob_fish02.modifiers.new('Mirror', 'MIRROR')
_m.use_clip = True
ob_fish03.location = (0.0, 0.0, 0.0)
ob_fish03.lineart.crease_threshold = 0.0
_m = ob_fish03.modifiers.new('Mirror', 'MIRROR')
_m.use_clip = True

# ---- collection membership
col_collection.objects.link(ob_light)
col_collection.objects.link(ob_camera)
col_collection.objects.link(ob_boat)
col_collection.objects.link(ob_engine)
col_collection.objects.link(ob_fishing_rod)
col_collection.objects.link(ob_bait)
col_collection.objects.link(ob_icosphere)
col_collection.objects.link(ob_fish01)
col_collection.objects.link(ob_fish02)
col_collection.objects.link(ob_fish03)

# ---- scene / render settings (as saved in the file)
scene.camera = ob_camera
scene.frame_start = 1; scene.frame_end = 250; scene.frame_set(1)
scene.render.engine = 'BLENDER_EEVEE_NEXT'
scene.cycles.use_denoising = False
scene.cycles.samples = 128
scene.cycles.sampling_pattern = 'TABULATED_SOBOL'
scene.cycles.use_adaptive_sampling = False
scene.cycles.use_light_tree = False
scene.view_settings.view_transform = 'Filmic'
bpy.context.view_layer.update()
